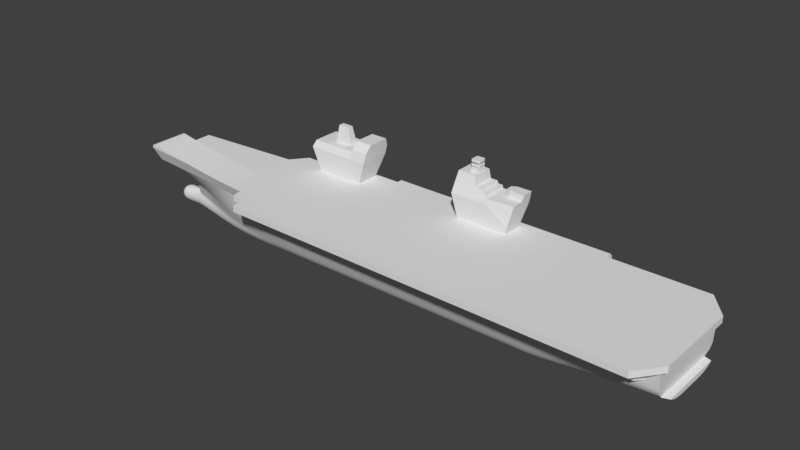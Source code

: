 # Source: Queen_Elizabeth_Aircraft_Carrier.blend  (saved by Blender 2.79.0; exported with 4.5.12 LTS)
import bpy
from mathutils import Matrix  # noqa: F401  (used for matrix-valued properties, if any)

bpy.ops.wm.read_factory_settings(use_empty=True)
scene = bpy.context.scene
scene.name = 'Scene'

# ---- collections
col_collection_1 = bpy.data.collections.new('Collection 1'); scene.collection.children.link(col_collection_1)
col_collection_2 = bpy.data.collections.new('Collection 2'); scene.collection.children.link(col_collection_2)

# ---- node groups
ng_auto_smooth = bpy.data.node_groups.new('Auto Smooth', 'GeometryNodeTree')
_s = ng_auto_smooth.interface.new_socket(name='Geometry', in_out='OUTPUT', socket_type='NodeSocketGeometry')
_s = ng_auto_smooth.interface.new_socket(name='Geometry', in_out='INPUT', socket_type='NodeSocketGeometry')
_s = ng_auto_smooth.interface.new_socket(name='Angle', in_out='INPUT', socket_type='NodeSocketFloat')
_s.subtype = 'ANGLE'
_s.min_value = 0.0
_s.max_value = 3.142
ng_auto_smooth.is_modifier = True
_N = ng_auto_smooth.nodes; _L = ng_auto_smooth.links
n0 = _N.new('NodeGroupOutput'); n0.name = 'Group Output'; n0.location = (480, -100)
n1 = _N.new('NodeGroupInput'); n1.name = 'Group Input'; n1.location = (-420, -300)
n2 = _N.new('NodeGroupInput'); n2.name = 'Group Input.001'; n2.location = (-60, -100)
n3 = _N.new('GeometryNodeSetShadeSmooth'); n3.name = 'Set Shade Smooth'; n3.location = (120, -100)
n3.domain = 'EDGE'
n4 = _N.new('GeometryNodeSetShadeSmooth'); n4.name = 'Set Shade Smooth.001'; n4.location = (300, -100)
n5 = _N.new('GeometryNodeInputMeshEdgeAngle'); n5.name = 'Edge Angle'; n5.location = (-420, -220)
n6 = _N.new('GeometryNodeInputEdgeSmooth'); n6.name = 'Is Edge Smooth'; n6.location = (-60, -160)
n7 = _N.new('GeometryNodeInputShadeSmooth'); n7.name = 'Is Face Smooth'; n7.location = (-240, -340)
n8 = _N.new('FunctionNodeBooleanMath'); n8.name = 'Boolean Math'; n8.location = (-60, -220)
n9 = _N.new('FunctionNodeCompare'); n9.name = 'Compare'; n9.location = (-240, -180)
n9.operation = 'LESS_EQUAL'
_L.new(n5.outputs[0], n9.inputs[0])
_L.new(n4.outputs[0], n0.inputs[0])
_L.new(n1.outputs[1], n9.inputs[1])
_L.new(n9.outputs[0], n8.inputs[0])
_L.new(n7.outputs[0], n8.inputs[1])
_L.new(n2.outputs[0], n3.inputs[0])
_L.new(n6.outputs[0], n3.inputs[1])
_L.new(n3.outputs[0], n4.inputs[0])
_L.new(n8.outputs[0], n3.inputs[2])
n0.is_active_output = True

# ---- world
world_world = bpy.data.worlds.new('World'); scene.world = world_world
world_world.color = (0.05088, 0.05088, 0.05088)
world_world.use_sun_shadow = False
world_world.sun_shadow_jitter_overblur = 0.0
world_world.cycles.sampling_method = 'MANUAL'

# ---- meshes
me_cube_006 = bpy.data.meshes.new('Cube.006')
me_cube_006.from_pydata([(-0.9192, -1.0, -1.0), (-4.887, -1.0, 1.0), (-0.9192, 1.0, -1.582), (-4.887, 1.0, 1.0), (32.76, -1.0, -1.0), (32.76, -2.419, 1.0), (32.76, 1.0, -1.582), (32.76, 1.0, 1.0), (33.03, -1.657, -0.3266), (33.03, -1.657, 1.0), (33.03, 1.0, -0.9084), (33.03, 1.0, 1.0), (41.72, -1.657, -0.3266), (41.72, -1.657, 1.0), (42.88, 1.0, -0.9084), (42.88, 1.0, 1.0), (-0.9192, -2.419, 1.0)], [], [(0, 1, 3, 2), (2, 3, 7, 6), (7, 5, 9, 11), (5, 16, 0, 4), (2, 6, 4, 0), (7, 3, 1, 16, 5), (11, 9, 13, 15), (6, 7, 11, 10), (5, 4, 8, 9), (4, 6, 10, 8), (14, 15, 13, 12), (10, 11, 15, 14), (9, 8, 12, 13), (8, 10, 14, 12), (1, 0, 16)])
me_cube_006.use_remesh_preserve_volume = False
me_cube_006.use_remesh_preserve_attributes = False
me_cube_006.use_mirror_vertex_groups = False
me_cube_006.update()
me_cube_004 = bpy.data.meshes.new('Cube.004')
me_cube_004.from_pydata([(-1.588, -1.0, -0.4495), (-1.473, -1.0, -0.5646), (-1.579, -1.0, -0.4918), (-1.553, -1.0, -0.5301), (-1.515, -1.0, -0.5557), (-1.473, -1.0, 1.045), (-1.588, -1.0, 0.9295), (-1.515, -1.0, 1.036), (-1.553, -1.0, 1.01), (-1.579, -1.0, 0.9718), (-1.473, 1.0, -0.5646), (-1.588, 1.0, -0.4495), (-1.515, 1.0, -0.5557), (-1.553, 1.0, -0.5301), (-1.579, 1.0, -0.4918), (-1.588, 1.0, 0.9295), (-1.473, 1.0, 1.045), (-1.579, 1.0, 0.9718), (-1.553, 1.0, 1.01), (-1.515, 1.0, 1.036), (2.994, -1.0, -0.5646), (3.109, -1.0, -0.4495), (3.036, -1.0, -0.5557), (3.074, -1.0, -0.5301), (3.1, -1.0, -0.4918), (3.109, -1.0, 0.9295), (2.994, -1.0, 1.045), (3.1, -1.0, 0.9718), (3.074, -1.0, 1.01), (3.036, -1.0, 1.036), (3.109, 1.0, -0.4495), (2.994, 1.0, -0.5646), (3.1, 1.0, -0.4918), (3.074, 1.0, -0.5301), (3.036, 1.0, -0.5557), (2.994, 1.0, 1.045), (3.109, 1.0, 0.9295), (3.036, 1.0, 1.036), (3.074, 1.0, 1.01), (3.1, 1.0, 0.9718), (-1.558, -1.0, -0.4466), (-1.47, -1.0, -0.5347), (-1.551, -1.0, -0.4803), (-1.532, -1.0, -0.5089), (-1.504, -1.0, -0.528), (-1.47, -1.0, 1.015), (-1.558, -1.0, 0.9266), (-1.504, -1.0, 1.008), (-1.532, -1.0, 0.9889), (-1.551, -1.0, 0.9603), (-1.47, 1.0, -0.5347), (-1.558, 1.0, -0.4466), (-1.504, 1.0, -0.528), (-1.532, 1.0, -0.5089), (-1.551, 1.0, -0.4803), (-1.558, 1.0, 0.9266), (-1.47, 1.0, 1.015), (-1.551, 1.0, 0.9603), (-1.532, 1.0, 0.9889), (-1.504, 1.0, 1.008), (2.991, -1.0, -0.5347), (3.079, -1.0, -0.4466), (3.024, -1.0, -0.528), (3.053, -1.0, -0.5089), (3.072, -1.0, -0.4803), (3.079, -1.0, 0.9266), (2.991, -1.0, 1.015), (3.072, -1.0, 0.9603), (3.053, -1.0, 0.9889), (3.024, -1.0, 1.008), (3.079, 1.0, -0.4466), (2.991, 1.0, -0.5347), (3.072, 1.0, -0.4803), (3.053, 1.0, -0.5089), (3.024, 1.0, -0.528), (2.991, 1.0, 1.015), (3.079, 1.0, 0.9266), (3.024, 1.0, 1.008), (3.053, 1.0, 0.9889), (3.072, 1.0, 0.9603), (-16.95, -1.0, -0.4495), (-16.83, -1.0, -0.5646), (-16.94, -1.0, -0.4918), (-16.91, -1.0, -0.5301), (-16.88, -1.0, -0.5557), (-16.83, -1.0, 1.045), (-16.95, -1.0, 0.9295), (-16.88, -1.0, 1.036), (-16.91, -1.0, 1.01), (-16.94, -1.0, 0.9718), (-16.83, 1.0, -0.5646), (-16.95, 1.0, -0.4495), (-16.88, 1.0, -0.5557), (-16.91, 1.0, -0.5301), (-16.94, 1.0, -0.4918), (-16.95, 1.0, 0.9295), (-16.83, 1.0, 1.045), (-16.94, 1.0, 0.9718), (-16.91, 1.0, 1.01), (-16.88, 1.0, 1.036), (-12.37, -1.0, -0.5646), (-12.25, -1.0, -0.4495), (-12.33, -1.0, -0.5557), (-12.29, -1.0, -0.5301), (-12.26, -1.0, -0.4918), (-12.25, -1.0, 0.9295), (-12.37, -1.0, 1.045), (-12.26, -1.0, 0.9718), (-12.29, -1.0, 1.01), (-12.33, -1.0, 1.036), (-12.25, 1.0, -0.4495), (-12.37, 1.0, -0.5646), (-12.26, 1.0, -0.4918), (-12.29, 1.0, -0.5301), (-12.33, 1.0, -0.5557), (-12.37, 1.0, 1.045), (-12.25, 1.0, 0.9295), (-12.33, 1.0, 1.036), (-12.29, 1.0, 1.01), (-12.26, 1.0, 0.9718), (-16.92, -1.0, -0.4466), (-16.83, -1.0, -0.5347), (-16.91, -1.0, -0.4803), (-16.89, -1.0, -0.5089), (-16.86, -1.0, -0.528), (-16.83, -1.0, 1.015), (-16.92, -1.0, 0.9266), (-16.86, -1.0, 1.008), (-16.89, -1.0, 0.9889), (-16.91, -1.0, 0.9603), (-16.83, 1.0, -0.5347), (-16.92, 1.0, -0.4466), (-16.86, 1.0, -0.528), (-16.89, 1.0, -0.5089), (-16.91, 1.0, -0.4803), (-16.92, 1.0, 0.9266), (-16.83, 1.0, 1.015), (-16.91, 1.0, 0.9603), (-16.89, 1.0, 0.9889), (-16.86, 1.0, 1.008), (-12.37, -1.0, -0.5347), (-12.28, -1.0, -0.4466), (-12.34, -1.0, -0.528), (-12.31, -1.0, -0.5089), (-12.29, -1.0, -0.4803), (-12.28, -1.0, 0.9266), (-12.37, -1.0, 1.015), (-12.29, -1.0, 0.9603), (-12.31, -1.0, 0.9889), (-12.34, -1.0, 1.008), (-12.28, 1.0, -0.4466), (-12.37, 1.0, -0.5347), (-12.29, 1.0, -0.4803), (-12.31, 1.0, -0.5089), (-12.34, 1.0, -0.528), (-12.37, 1.0, 1.015), (-12.28, 1.0, 0.9266), (-12.34, 1.0, 1.008), (-12.31, 1.0, 0.9889), (-12.29, 1.0, 0.9603)], [], [(30, 36, 25, 21), (35, 16, 5, 26), (0, 6, 15, 11), (10, 1, 4, 12), (12, 4, 3, 13), (13, 3, 2, 14), (14, 2, 0, 11), (5, 16, 19, 7), (7, 19, 18, 8), (8, 18, 17, 9), (9, 17, 15, 6), (20, 31, 34, 22), (22, 34, 33, 23), (23, 33, 32, 24), (24, 32, 30, 21), (35, 26, 29, 37), (37, 29, 28, 38), (38, 28, 27, 39), (39, 27, 25, 36), (10, 31, 20, 1), (70, 61, 65, 76), (75, 66, 45, 56), (40, 51, 55, 46), (50, 52, 44, 41), (52, 53, 43, 44), (53, 54, 42, 43), (54, 51, 40, 42), (45, 47, 59, 56), (47, 48, 58, 59), (48, 49, 57, 58), (49, 46, 55, 57), (60, 62, 74, 71), (62, 63, 73, 74), (63, 64, 72, 73), (64, 61, 70, 72), (75, 77, 69, 66), (77, 78, 68, 69), (78, 79, 67, 68), (79, 76, 65, 67), (50, 41, 60, 71), (10, 12, 52, 50), (4, 1, 41, 44), (12, 13, 53, 52), (3, 4, 44, 43), (13, 14, 54, 53), (2, 3, 43, 42), (14, 11, 51, 54), (0, 2, 42, 40), (5, 7, 47, 45), (19, 16, 56, 59), (7, 8, 48, 47), (18, 19, 59, 58), (8, 9, 49, 48), (17, 18, 58, 57), (9, 6, 46, 49), (15, 17, 57, 55), (20, 22, 62, 60), (34, 31, 71, 74), (22, 23, 63, 62), (33, 34, 74, 73), (23, 24, 64, 63), (32, 33, 73, 72), (24, 21, 61, 64), (30, 32, 72, 70), (35, 37, 77, 75), (29, 26, 66, 69), (37, 38, 78, 77), (28, 29, 69, 68), (38, 39, 79, 78), (27, 28, 68, 67), (39, 36, 76, 79), (25, 27, 67, 65), (31, 10, 50, 71), (1, 20, 60, 41), (6, 0, 40, 46), (11, 15, 55, 51), (21, 25, 65, 61), (26, 5, 45, 66), (16, 35, 75, 56), (36, 30, 70, 76), (110, 116, 105, 101), (115, 96, 85, 106), (80, 86, 95, 91), (90, 81, 84, 92), (92, 84, 83, 93), (93, 83, 82, 94), (94, 82, 80, 91), (85, 96, 99, 87), (87, 99, 98, 88), (88, 98, 97, 89), (89, 97, 95, 86), (100, 111, 114, 102), (102, 114, 113, 103), (103, 113, 112, 104), (104, 112, 110, 101), (115, 106, 109, 117), (117, 109, 108, 118), (118, 108, 107, 119), (119, 107, 105, 116), (90, 111, 100, 81), (150, 141, 145, 156), (155, 146, 125, 136), (120, 131, 135, 126), (130, 132, 124, 121), (132, 133, 123, 124), (133, 134, 122, 123), (134, 131, 120, 122), (125, 127, 139, 136), (127, 128, 138, 139), (128, 129, 137, 138), (129, 126, 135, 137), (140, 142, 154, 151), (142, 143, 153, 154), (143, 144, 152, 153), (144, 141, 150, 152), (155, 157, 149, 146), (157, 158, 148, 149), (158, 159, 147, 148), (159, 156, 145, 147), (130, 121, 140, 151), (90, 92, 132, 130), (84, 81, 121, 124), (92, 93, 133, 132), (83, 84, 124, 123), (93, 94, 134, 133), (82, 83, 123, 122), (94, 91, 131, 134), (80, 82, 122, 120), (85, 87, 127, 125), (99, 96, 136, 139), (87, 88, 128, 127), (98, 99, 139, 138), (88, 89, 129, 128), (97, 98, 138, 137), (89, 86, 126, 129), (95, 97, 137, 135), (100, 102, 142, 140), (114, 111, 151, 154), (102, 103, 143, 142), (113, 114, 154, 153), (103, 104, 144, 143), (112, 113, 153, 152), (104, 101, 141, 144), (110, 112, 152, 150), (115, 117, 157, 155), (109, 106, 146, 149), (117, 118, 158, 157), (108, 109, 149, 148), (118, 119, 159, 158), (107, 108, 148, 147), (119, 116, 156, 159), (105, 107, 147, 145), (111, 90, 130, 151), (81, 100, 140, 121), (86, 80, 120, 126), (91, 95, 135, 131), (101, 105, 145, 141), (106, 85, 125, 146), (96, 115, 155, 136), (116, 110, 150, 156)])
me_cube_004.use_remesh_preserve_volume = False
me_cube_004.use_remesh_preserve_attributes = False
me_cube_004.use_mirror_vertex_groups = False
me_cube_004.update()
me_plane_008 = bpy.data.meshes.new('Plane.008')
me_plane_008.from_pydata([(-0.9681, -1.007, 0.0), (1.048, -1.007, 0.0), (-0.9681, 1.007, 0.0), (1.048, 1.007, 0.0), (-0.9681, 1.078, 0.3351), (-0.9681, -1.078, 0.3351), (1.048, -1.078, 0.3351), (1.048, 1.078, 0.3351)], [], [(0, 2, 3, 1), (3, 2, 4, 7), (0, 1, 6, 5), (1, 3, 7, 6), (2, 0, 5, 4)])
me_plane_008.use_remesh_preserve_volume = False
me_plane_008.use_remesh_preserve_attributes = False
me_plane_008.use_mirror_vertex_groups = False
me_plane_008.update()
me_plane_005 = bpy.data.meshes.new('Plane.005')
me_plane_005.from_pydata([(-1.0, -0.8602, 0.0), (1.0, -0.8602, 0.0), (-1.0, -0.05827, 0.0), (1.0, -0.05827, 0.0), (-1.159, -1.0, 0.9302), (0.2175, -0.9022, 0.2791), (-1.159, 0.09098, 0.9302), (1.077, -0.8996, 0.2791), (0.2, -0.8602, 0.0), (0.2, -0.05827, 0.0), (0.2585, -1.0, 0.9302), (0.2585, 0.09098, 0.9302), (-0.9915, -0.8382, 1.766), (-0.9915, -0.07079, 1.766), (-0.2865, -0.8382, 1.766), (-0.2865, -0.07079, 1.766), (-0.2539, -0.911, 1.39), (-1.067, -0.911, 1.39), (-1.067, 0.00201, 1.39), (-0.2539, 0.00201, 1.39), (-0.6403, -0.6289, 1.766), (-0.6403, -0.2802, 1.766), (-0.32, -0.6289, 1.766), (-0.32, -0.2802, 1.766), (-0.6329, -0.6208, 1.93), (-0.6329, -0.2882, 1.93), (-0.3274, -0.6208, 1.93), (-0.3274, -0.2882, 1.93), (1.323, -0.8996, 1.151), (0.4713, -0.9799, 1.151), (0.01091, -0.911, 1.39), (0.04942, -0.9389, 1.274), (0.2179, -0.9359, 1.274), (0.2276, -0.9612, 1.151), (0.01091, 0.00201, 1.39), (0.04942, 0.02121, 1.274), (0.2179, 0.02805, 1.274), (0.2276, 0.04626, 1.151), (1.259, 0.09098, 0.9302), (1.323, -0.4482, 1.151), (0.7642, -0.4482, 1.151), (0.5904, -0.3579, 1.151), (0.5904, -0.06705, 1.151), (1.323, 0.04626, 1.151), (0.7642, 0.04626, 1.151), (1.401, -0.4482, 1.41), (0.8422, -0.4482, 1.41), (0.6684, -0.3579, 1.41), (0.6684, -0.1306, 1.41), (1.401, -0.01732, 1.41), (0.8422, -0.01732, 1.41), (-0.6108, -0.5968, 1.93), (-0.6108, -0.3122, 1.93), (-0.3494, -0.5968, 1.93), (-0.3494, -0.3122, 1.93), (-0.6108, -0.5968, 1.968), (-0.6108, -0.3122, 1.968), (-0.3494, -0.5968, 1.968), (-0.3494, -0.3122, 1.968), (-0.5082, -0.485, 2.038), (-0.5082, -0.424, 2.038), (-0.4521, -0.485, 2.038), (-0.4521, -0.424, 2.038), (-0.5082, -0.485, 2.115), (-0.5082, -0.424, 2.115), (-0.4521, -0.485, 2.115), (-0.4521, -0.424, 2.115), (-0.6106, -0.6346, 2.115), (-0.6456, -0.5996, 2.115), (-0.6219, -0.6089, 2.115), (-0.6456, -0.3094, 2.115), (-0.6106, -0.2744, 2.115), (-0.6219, -0.3002, 2.115), (-0.3147, -0.5996, 2.115), (-0.3497, -0.6346, 2.115), (-0.3383, -0.6089, 2.115), (-0.3497, -0.2744, 2.115), (-0.3147, -0.3094, 2.115), (-0.3383, -0.3002, 2.115), (-0.6456, -0.5996, 2.197), (-0.6106, -0.6346, 2.197), (-0.6106, -0.2744, 2.197), (-0.6456, -0.3094, 2.197), (-0.3497, -0.6346, 2.197), (-0.3147, -0.5996, 2.197), (-0.3147, -0.3094, 2.197), (-0.3497, -0.2744, 2.197), (-0.613, -0.6375, 1.968), (-0.6482, -0.6022, 1.968), (-0.6244, -0.6115, 1.968), (-0.6482, -0.3068, 1.968), (-0.613, -0.2715, 1.968), (-0.6244, -0.2975, 1.968), (-0.312, -0.6022, 1.968), (-0.3473, -0.6375, 1.968), (-0.3359, -0.6115, 1.968), (-0.3473, -0.2715, 1.968), (-0.312, -0.3068, 1.968), (-0.3359, -0.2975, 1.968), (-0.6482, -0.6022, 2.038), (-0.613, -0.6375, 2.038), (-0.6244, -0.6115, 2.038), (-0.613, -0.2715, 2.038), (-0.6482, -0.3068, 2.038), (-0.6244, -0.2975, 2.038), (-0.3473, -0.6375, 2.038), (-0.312, -0.6022, 2.038), (-0.3359, -0.6115, 2.038), (-0.312, -0.3068, 2.038), (-0.3473, -0.2715, 2.038), (-0.3359, -0.2975, 2.038)], [], [(8, 9, 3, 1), (8, 5, 10, 4, 0), (7, 5, 8, 1), (2, 0, 4, 6), (2, 6, 11, 9), (0, 2, 9, 8), (17, 16, 14, 12), (18, 17, 12, 13), (19, 18, 13, 15), (6, 4, 17, 18), (10, 29, 33, 32, 31, 30, 16, 17, 4), (16, 19, 15, 14), (14, 15, 23, 22), (12, 14, 22, 20), (15, 13, 21, 23), (13, 12, 20, 21), (21, 20, 24, 25), (20, 22, 26, 24), (23, 21, 25, 27), (22, 23, 27, 26), (29, 10, 5, 7, 28), (32, 33, 37, 36), (31, 32, 36, 35), (30, 31, 35, 34), (30, 34, 19, 16), (11, 6, 18, 19, 34, 35, 36, 37), (38, 3, 9, 11), (37, 44, 43, 38, 11), (43, 44, 50, 49), (46, 45, 49, 50, 48, 47), (42, 41, 47, 48), (40, 39, 45, 46), (39, 43, 49, 45), (41, 40, 46, 47), (44, 42, 48, 50), (29, 28, 39, 40, 41, 42, 44, 37, 33), (3, 38, 43, 39, 28, 7, 1), (24, 26, 53, 51), (27, 25, 52, 54), (26, 27, 54, 53), (25, 24, 51, 52), (51, 53, 57, 55), (54, 52, 56, 58), (53, 54, 58, 57), (52, 51, 55, 56), (104, 103, 99, 101, 59, 60), (87, 94, 105, 100), (96, 91, 102, 109), (93, 97, 108, 106), (56, 55, 89, 88, 90, 92), (55, 57, 95, 94, 87, 89), (58, 56, 92, 91, 96, 98), (57, 58, 98, 97, 93, 95), (110, 109, 102, 104, 60, 62), (107, 106, 108, 110, 62, 61), (101, 100, 105, 107, 61, 59), (61, 62, 66, 65), (60, 59, 63, 64), (59, 61, 65, 63), (62, 60, 64, 66), (76, 71, 81, 86), (73, 77, 85, 84), (85, 86, 81, 82, 79, 80, 83, 84), (67, 74, 83, 80), (63, 65, 75, 74, 67, 69), (66, 64, 72, 71, 76, 78), (65, 66, 78, 77, 73, 75), (64, 63, 69, 68, 70, 72), (67, 68, 69), (70, 71, 72), (73, 74, 75), (76, 77, 78), (73, 84, 83, 74), (79, 68, 67, 80), (70, 82, 81, 71), (85, 77, 76, 86), (70, 68, 79, 82), (87, 88, 89), (90, 91, 92), (93, 94, 95), (96, 97, 98), (99, 100, 101), (102, 103, 104), (105, 106, 107), (108, 109, 110), (87, 100, 99, 88), (102, 91, 90, 103), (93, 106, 105, 94), (108, 97, 96, 109), (90, 88, 99, 103)])
me_plane_005.use_remesh_preserve_volume = False
me_plane_005.use_remesh_preserve_attributes = False
me_plane_005.use_mirror_vertex_groups = False
me_plane_005.update()
me_plane_004 = bpy.data.meshes.new('Plane.004')
me_plane_004.from_pydata([(-1.0, -1.0, 8.463e-12), (1.0, -1.0, 8.463e-12), (-1.252, -0.01709, 0.1465), (1.369, -0.01709, 0.1465), (-1.0, -1.0, -0.9441), (1.0, -1.0, -0.9441), (-1.252, -0.01709, -1.091), (1.369, -0.01709, -1.091), (-1.102, 0.2771, 0.07581), (1.219, 0.2771, 0.07581), (-1.102, 0.2771, -1.02), (1.219, 0.2771, -1.02), (-0.401, 0.2771, -0.3006), (0.3253, 0.2771, -0.3006), (-0.401, 0.2771, -0.6435), (0.3253, 0.2771, -0.6435), (-0.2869, 0.9706, -0.3624), (0.1776, 0.9706, -0.3624), (-0.2869, 0.9706, -0.5817), (0.1776, 0.9706, -0.5817), (0.686, -0.01709, 0.1465), (0.8961, 0.7306, -0.04011), (0.686, -0.01709, -1.091), (0.8961, 0.7306, -0.9037), (1.369, -0.01709, 0.1465), (1.581, 0.7306, -0.04011), (1.369, -0.01709, -1.091), (1.581, 0.7306, -0.9037), (0.8016, 0.3956, 0.1301), (0.8016, 0.3956, -1.074), (1.486, 0.3941, -1.074), (1.486, 0.3941, 0.1301)], [], [(0, 1, 3, 2), (4, 6, 7, 5), (3, 9, 8, 2), (0, 4, 5, 1), (1, 5, 7, 3), (2, 6, 4, 0), (8, 12, 14, 10), (2, 8, 10, 6), (7, 11, 9, 3), (6, 10, 11, 7), (15, 19, 17, 13), (9, 13, 12, 8), (11, 15, 13, 9), (10, 14, 15, 11), (17, 19, 18, 16), (14, 18, 19, 15), (12, 16, 18, 14), (13, 17, 16, 12), (28, 21, 23, 29), (29, 23, 27, 30), (30, 27, 25, 31), (31, 25, 21, 28), (22, 26, 24, 20), (27, 23, 21, 25), (24, 31, 28, 20), (26, 30, 31, 24), (22, 29, 30, 26), (20, 28, 29, 22)])
me_plane_004.use_remesh_preserve_volume = False
me_plane_004.use_remesh_preserve_attributes = False
me_plane_004.use_mirror_vertex_groups = False
me_plane_004.update()
me_plane = bpy.data.meshes.new('Plane')
me_plane.from_pydata([(0.3326, -0.01113, -0.565), (9.087, -0.5616, -0.4192), (9.115, -0.7204, 0.0425), (0.1048, -0.05043, -0.8212), (0.07289, -0.04946, -0.8189), (0.04218, -0.04659, -0.812), (0.01388, -0.04193, -0.8007), (-0.01093, -0.03566, -0.7856), (-0.03129, -0.02802, -0.7671), (-0.04641, -0.0193, -0.7461), (-0.05573, -0.009839, -0.7232), (0.1048, -0.09319, -0.7927), (0.07289, -0.0914, -0.7909), (0.04218, -0.0861, -0.7856), (0.01388, -0.07748, -0.777), (-0.01093, -0.06589, -0.7654), (-0.03129, -0.05177, -0.7513), (-0.04641, -0.03566, -0.7351), (-0.05573, -0.01818, -0.7177), (0.1048, -0.1218, -0.7499), (0.07289, -0.1194, -0.7489), (0.04218, -0.1125, -0.7461), (0.01388, -0.1012, -0.7414), (-0.01093, -0.0861, -0.7351), (-0.03129, -0.06764, -0.7275), (-0.04641, -0.04659, -0.7188), (-0.05573, -0.02375, -0.7093), (0.1048, -0.1318, -0.6995), (0.07289, -0.1293, -0.6995), (0.04218, -0.1218, -0.6995), (0.01388, -0.1096, -0.6995), (-0.01093, -0.09319, -0.6995), (-0.03129, -0.07322, -0.6995), (-0.04641, -0.05043, -0.6995), (-0.05573, -0.02571, -0.6995), (0.1048, -0.1218, -0.649), (0.07289, -0.1194, -0.65), (0.04218, -0.1125, -0.6529), (0.01388, -0.1012, -0.6575), (-0.01093, -0.0861, -0.6638), (-0.03129, -0.06764, -0.6715), (-0.04641, -0.04659, -0.6802), (-0.05573, -0.02375, -0.6896), (0.1048, -0.09319, -0.6063), (0.07289, -0.0914, -0.6081), (0.04218, -0.0861, -0.6134), (0.01388, -0.07748, -0.622), (-0.01093, -0.06589, -0.6336), (-0.03129, -0.05177, -0.6477), (-0.04641, -0.03566, -0.6638), (-0.05573, -0.01818, -0.6813), (0.1048, -0.05043, -0.5777), (0.07289, -0.04946, -0.5801), (0.04218, -0.04659, -0.587), (0.01388, -0.04193, -0.5982), (-0.01093, -0.03566, -0.6134), (-0.03129, -0.02802, -0.6318), (-0.04641, -0.0193, -0.6529), (-0.05573, -0.009839, -0.6757), (0.4201, -0.05043, -0.8212), (0.4201, -0.09319, -0.7927), (0.4201, -0.1218, -0.7499), (0.4201, -0.1318, -0.6995), (0.4201, -0.1218, -0.649), (0.4201, -0.1107, -0.6063), (9.087, -0.2186, -0.5144), (9.087, -0.3297, -0.5039), (9.087, -0.3959, -0.4882), (9.087, -0.4559, -0.4697), (9.087, -0.5008, -0.4513), (9.087, -0.5353, -0.4356), (9.194, -0.2472, -0.4968), (9.194, -0.338, -0.4882), (9.194, -0.3921, -0.4754), (9.194, -0.441, -0.4603), (9.194, -0.4778, -0.4452), (9.194, -0.5059, -0.4324), (9.194, -0.5274, -0.4191), (9.115, -0.6908, -0.2398), (9.102, -0.6254, -0.3637), (9.114, -0.6856, -0.265), (9.112, -0.6753, -0.2927), (9.109, -0.6608, -0.3201), (9.106, -0.6436, -0.3446), (-4.048e-07, -0.3317, 0.02965), (0.6636, -0.5298, 0.0425), (0.006221, -0.3766, 0.03362), (0.04004, -0.4373, 0.0388), (0.09464, -0.4748, 0.04175), (0.4395, -0.5102, 0.04239), (0.9, -0.2364, -0.565), (0.3326, -0.02449, -0.565), (0.7439, -0.1911, -0.565), (0.4976, -0.1179, -0.565), (0.4298, -0.08718, -0.565), (0.365, -0.04891, -0.565), (0.3253, -0.02831, -0.4902), (0.8922, -0.2476, -0.5024), (0.357, -0.05362, -0.4897), (0.4204, -0.09357, -0.488), (0.4874, -0.1258, -0.4876), (0.735, -0.2011, -0.4964), (0.7556, -0.4252, -0.106), (0.1172, -0.2197, -0.09452), (0.5594, -0.3895, -0.1083), (0.2514, -0.3338, -0.1079), (0.1798, -0.3089, -0.09619), (0.1309, -0.2594, -0.09236), (0.8823, -0.2629, -0.427), (0.3171, -0.03298, -0.4162), (0.7239, -0.2143, -0.4175), (0.4747, -0.1356, -0.4027), (0.4086, -0.1019, -0.402), (0.3474, -0.05959, -0.411), (0.8708, -0.2795, -0.3606), (0.3039, -0.0423, -0.3336), (0.7107, -0.2293, -0.3506), (0.4593, -0.1481, -0.3357), (0.3943, -0.1132, -0.3353), (0.3335, -0.06985, -0.3344), (0.8495, -0.3065, -0.2999), (0.2513, -0.09169, -0.2513), (0.6831, -0.2585, -0.2929), (0.4194, -0.1832, -0.2795), (0.345, -0.1576, -0.2673), (0.2816, -0.1178, -0.2582), (0.7985, -0.3684, -0.1986), (0.1816, -0.1581, -0.1657), (0.6167, -0.3274, -0.1944), (0.3314, -0.2619, -0.1861), (0.2603, -0.2351, -0.1759), (0.2039, -0.1907, -0.1688), (2.236, -0.5238, -0.565), (1.189, -0.3196, -0.565), (2.076, -0.5076, -0.565), (1.889, -0.4808, -0.565), (1.657, -0.4382, -0.565), (1.478, -0.3987, -0.565), (1.084, -0.5643, 0.0425), (2.219, -0.6697, 0.0425), (1.465, -0.5975, 0.0425), (1.645, -0.6147, 0.0425), (1.86, -0.6353, 0.0425), (2.039, -0.6525, 0.0425), (2.237, -0.2415, -0.8212), (1.161, -0.1541, -0.8212), (2.076, -0.2385, -0.8212), (1.888, -0.2298, -0.8212), (1.653, -0.2127, -0.8212), (1.472, -0.1952, -0.8212), (2.237, -0.3457, -0.7927), (1.161, -0.2303, -0.7927), (2.076, -0.3418, -0.7927), (1.888, -0.3302, -0.7927), (1.653, -0.3077, -0.7927), (1.472, -0.2845, -0.7927), (2.237, -0.4098, -0.7499), (1.162, -0.2792, -0.7499), (2.076, -0.4058, -0.7499), (1.888, -0.3931, -0.7499), (1.654, -0.3677, -0.7499), (1.473, -0.3413, -0.7499), (2.237, -0.4559, -0.6995), (1.163, -0.3042, -0.6995), (2.076, -0.4487, -0.6995), (1.888, -0.4323, -0.6995), (1.654, -0.4023, -0.6995), (1.474, -0.3725, -0.6995), (2.237, -0.4888, -0.649), (1.165, -0.3136, -0.649), (2.076, -0.4786, -0.649), (1.888, -0.4584, -0.649), (1.655, -0.4235, -0.649), (1.475, -0.3897, -0.649), (2.236, -0.5096, -0.6063), (1.166, -0.3149, -0.6063), (2.076, -0.4961, -0.6063), (1.889, -0.4722, -0.6063), (1.656, -0.433, -0.6063), (1.476, -0.3961, -0.6063), (1.184, -0.3328, -0.5143), (2.23, -0.5438, -0.5203), (1.473, -0.4142, -0.5209), (1.651, -0.4551, -0.5207), (1.883, -0.4993, -0.5205), (2.07, -0.527, -0.5204), (2.213, -0.6558, -0.09223), (1.119, -0.4929, -0.09856), (2.042, -0.6378, -0.09233), (1.86, -0.6148, -0.09263), (1.638, -0.5827, -0.09322), (1.46, -0.5541, -0.09381), (2.221, -0.5737, -0.4537), (1.176, -0.3521, -0.445), (2.061, -0.556, -0.4538), (1.875, -0.5268, -0.4541), (1.644, -0.4804, -0.4545), (1.466, -0.4374, -0.4549), (2.213, -0.6021, -0.389), (1.168, -0.3714, -0.3802), (2.053, -0.5835, -0.3893), (1.867, -0.5529, -0.3896), (1.637, -0.5045, -0.3902), (1.459, -0.4597, -0.3908), (2.207, -0.6286, -0.3131), (1.156, -0.3966, -0.3107), (2.047, -0.6094, -0.3133), (1.861, -0.5782, -0.3138), (1.631, -0.5292, -0.3149), (1.453, -0.484, -0.3159), (2.209, -0.6432, -0.2056), (1.136, -0.4445, -0.2053), (2.045, -0.6244, -0.2058), (1.86, -0.5969, -0.2063), (1.634, -0.5555, -0.2072), (1.456, -0.5179, -0.2082), (2.407, -0.6904, 0.0425), (3.011, -0.7234, 0.0425), (2.545, -0.703, 0.0425), (2.708, -0.7137, 0.0425), (2.872, -0.7209, 0.0425), (3.06, -0.2415, -0.8212), (2.455, -0.2415, -0.8212), (2.909, -0.2415, -0.8212), (2.757, -0.2415, -0.8212), (2.606, -0.2415, -0.8212), (3.06, -0.3457, -0.7927), (2.455, -0.3457, -0.7927), (2.909, -0.3457, -0.7927), (2.757, -0.3457, -0.7927), (2.606, -0.3457, -0.7927), (3.06, -0.4078, -0.7499), (2.455, -0.409, -0.7499), (2.909, -0.4081, -0.7499), (2.757, -0.4084, -0.7499), (2.606, -0.4087, -0.7499), (3.06, -0.464, -0.6995), (2.455, -0.4593, -0.6995), (2.909, -0.4628, -0.6995), (2.757, -0.4616, -0.6995), (2.606, -0.4605, -0.6995), (3.06, -0.5062, -0.649), (2.455, -0.4961, -0.649), (2.909, -0.5037, -0.649), (2.758, -0.5011, -0.649), (2.606, -0.4986, -0.649), (3.06, -0.5385, -0.6063), (2.455, -0.5217, -0.6063), (2.921, -0.5372, -0.6063), (2.758, -0.5336, -0.6063), (2.594, -0.5281, -0.6063), (3.06, -0.5616, -0.565), (2.455, -0.5397, -0.565), (2.921, -0.5599, -0.565), (2.758, -0.5552, -0.565), (2.594, -0.548, -0.565), (2.449, -0.5604, -0.5203), (3.055, -0.5832, -0.5201), (2.588, -0.5692, -0.5202), (2.752, -0.5766, -0.5202), (2.916, -0.5815, -0.5201), (3.018, -0.7066, -0.09222), (2.413, -0.676, -0.09223), (2.879, -0.7043, -0.09222), (2.715, -0.6977, -0.09222), (2.552, -0.6877, -0.09222), (2.441, -0.5913, -0.4534), (3.046, -0.6154, -0.4532), (2.58, -0.6005, -0.4533), (2.743, -0.6084, -0.4533), (2.907, -0.6136, -0.4532), (2.433, -0.6205, -0.3888), (3.038, -0.6459, -0.3884), (2.572, -0.6303, -0.3886), (2.735, -0.6385, -0.3885), (2.899, -0.644, -0.3884), (2.425, -0.6479, -0.313), (3.03, -0.6746, -0.3128), (2.564, -0.6581, -0.3129), (2.727, -0.6667, -0.3129), (2.891, -0.6725, -0.3128), (2.419, -0.6629, -0.2056), (3.024, -0.6915, -0.2056), (2.558, -0.6739, -0.2056), (2.721, -0.6831, -0.2056), (2.885, -0.6893, -0.2056), (7.538, -0.7231, 0.0425), (8.697, -0.7212, 0.0425), (7.723, -0.7228, 0.0425), (7.904, -0.7226, 0.0425), (8.062, -0.7223, 0.0425), (8.396, -0.7217, 0.0425), (8.563, -0.2248, -0.5982), (7.115, -0.2927, -0.7926), (8.192, -0.2292, -0.657), (7.787, -0.234, -0.7206), (7.602, -0.2361, -0.7482), (7.267, -0.2919, -0.7802), (8.563, -0.3341, -0.5827), (7.191, -0.3446, -0.7727), (8.192, -0.3372, -0.6381), (7.787, -0.3405, -0.6979), (7.602, -0.3419, -0.7239), (7.395, -0.3434, -0.7509), (8.563, -0.3992, -0.5596), (7.191, -0.407, -0.7318), (8.193, -0.4015, -0.6098), (7.787, -0.4039, -0.664), (7.603, -0.405, -0.6875), (7.395, -0.4061, -0.712), (8.563, -0.4581, -0.5324), (7.191, -0.4635, -0.6836), (8.193, -0.4597, -0.5764), (7.788, -0.4613, -0.624), (7.603, -0.4621, -0.6447), (7.396, -0.4628, -0.6662), (8.563, -0.5023, -0.5052), (7.191, -0.5058, -0.6353), (8.193, -0.5033, -0.5431), (7.788, -0.5044, -0.584), (7.603, -0.5049, -0.6018), (7.396, -0.5054, -0.6203), (8.563, -0.5361, -0.4821), (7.191, -0.5382, -0.5944), (8.193, -0.5367, -0.5148), (7.788, -0.5374, -0.5502), (7.603, -0.5377, -0.5655), (7.396, -0.538, -0.5815), (8.563, -0.5616, -0.459), (7.191, -0.5616, -0.5548), (8.193, -0.5616, -0.4869), (7.788, -0.5616, -0.5171), (7.603, -0.5616, -0.5302), (7.396, -0.5616, -0.5438), (7.225, -0.5905, -0.4961), (8.584, -0.6134, -0.4041), (7.427, -0.5916, -0.4869), (7.632, -0.5941, -0.4745), (7.816, -0.5971, -0.4621), (8.218, -0.6053, -0.4322), (8.665, -0.6949, -0.2005), (7.443, -0.7033, -0.1227), (8.343, -0.6977, -0.1738), (7.986, -0.7006, -0.1465), (7.82, -0.7017, -0.1362), (7.631, -0.7027, -0.1273), (7.265, -0.6238, -0.4281), (8.599, -0.6365, -0.3705), (7.462, -0.624, -0.4228), (7.665, -0.6253, -0.4152), (7.845, -0.6269, -0.4074), (8.24, -0.6317, -0.3885), (7.297, -0.6486, -0.373), (8.613, -0.6563, -0.3368), (7.492, -0.6486, -0.3698), (7.692, -0.6493, -0.3652), (7.871, -0.6503, -0.3604), (8.259, -0.6533, -0.3483), (7.332, -0.6729, -0.3144), (8.626, -0.6742, -0.2998), (7.525, -0.6727, -0.3133), (7.722, -0.6727, -0.3116), (7.898, -0.6729, -0.3096), (8.279, -0.6735, -0.3046), (7.392, -0.6917, -0.2097), (8.647, -0.6876, -0.2464), (7.583, -0.6914, -0.2117), (7.776, -0.6909, -0.2159), (7.946, -0.6903, -0.2208), (8.314, -0.6889, -0.2337), (-2.384e-07, 0.0, -8.941e-08), (9.087, 0.5616, -0.4192), (9.115, 0.7204, 0.0425), (0.1048, 0.05043, -0.8212), (0.07289, 0.04946, -0.8189), (0.04218, 0.04659, -0.812), (0.01388, 0.04193, -0.8007), (-0.01093, 0.03566, -0.7856), (-0.03129, 0.02802, -0.7671), (-0.04641, 0.0193, -0.7461), (-0.05573, 0.009839, -0.7232), (0.1048, 0.09319, -0.7927), (0.07289, 0.0914, -0.7909), (0.04218, 0.0861, -0.7856), (0.01388, 0.07748, -0.777), (-0.01093, 0.06589, -0.7654), (-0.03129, 0.05177, -0.7513), (-0.04641, 0.03566, -0.7351), (-0.05573, 0.01818, -0.7177), (0.1048, 0.1218, -0.7499), (0.07289, 0.1194, -0.7489), (0.04218, 0.1125, -0.7461), (0.01388, 0.1012, -0.7414), (-0.01093, 0.0861, -0.7351), (-0.03129, 0.06764, -0.7275), (-0.04641, 0.04659, -0.7188), (-0.05573, 0.02375, -0.7093), (0.1048, 0.1318, -0.6995), (0.07289, 0.1293, -0.6995), (0.04218, 0.1218, -0.6995), (0.01388, 0.1096, -0.6995), (-0.01093, 0.09319, -0.6995), (-0.03129, 0.07322, -0.6995), (-0.04641, 0.05043, -0.6995), (-0.05573, 0.02571, -0.6995), (0.1048, 0.1218, -0.649), (0.07289, 0.1194, -0.65), (0.04218, 0.1125, -0.6529), (0.01388, 0.1012, -0.6575), (-0.01093, 0.0861, -0.6638), (-0.03129, 0.06764, -0.6715), (-0.04641, 0.04659, -0.6802), (-0.05573, 0.02375, -0.6896), (0.1048, 0.09319, -0.6063), (0.07289, 0.0914, -0.6081), (0.04218, 0.0861, -0.6134), (0.01388, 0.07748, -0.622), (-0.01093, 0.06589, -0.6336), (-0.03129, 0.05177, -0.6477), (-0.04641, 0.03566, -0.6638), (-0.05573, 0.01818, -0.6813), (0.1048, 0.05043, -0.5777), (0.07289, 0.04946, -0.5801), (0.04218, 0.04659, -0.587), (0.01388, 0.04193, -0.5982), (-0.01093, 0.03566, -0.6134), (-0.03129, 0.02802, -0.6318), (-0.04641, 0.0193, -0.6529), (-0.05573, 0.009839, -0.6757), (0.4201, 0.05043, -0.8212), (0.4201, 0.09319, -0.7927), (0.4201, 0.1218, -0.7499), (0.4201, 0.1318, -0.6995), (0.4201, 0.1218, -0.649), (0.4201, 0.1107, -0.6063), (9.087, 0.2186, -0.5144), (9.087, 0.3297, -0.5039), (9.087, 0.3959, -0.4882), (9.087, 0.4559, -0.4697), (9.087, 0.5008, -0.4513), (9.087, 0.5353, -0.4356), (9.194, 0.2472, -0.4968), (9.194, 0.338, -0.4882), (9.194, 0.3921, -0.4754), (9.194, 0.441, -0.4603), (9.194, 0.4778, -0.4452), (9.194, 0.5059, -0.4324), (9.194, 0.5274, -0.4191), (0.1048, 0.0, -0.8313), (0.07289, 0.0, -0.8287), (0.04218, 0.0, -0.8212), (0.01388, 0.0, -0.8091), (-0.01093, 0.0, -0.7927), (-0.03129, 0.0, -0.7727), (-0.04641, 0.0, -0.7499), (-0.05573, 0.0, -0.7252), (-0.05887, 0.0, -0.6995), (0.1048, 0.0, -0.5677), (0.07289, 0.0, -0.5702), (0.04218, 0.0, -0.5777), (0.01388, 0.0, -0.5899), (-0.01093, 0.0, -0.6063), (-0.03129, 0.0, -0.6263), (-0.04641, 0.0, -0.649), (-0.05573, 0.0, -0.6738), (0.4201, 0.0, -0.8313), (0.3034, 0.0, -0.565), (9.087, 0.0, -0.518), (9.194, 0.0, -0.4998), (9.194, 0.0, -0.4191), (9.087, 0.0, -0.4192), (0.2943, 0.0, -0.4927), (0.08985, 0.0, -0.1038), (0.2831, 0.0, -0.4172), (0.264, 0.0, -0.3321), (0.2018, 0.0, -0.2406), (0.1456, 0.0, -0.1695), (9.115, 0.6908, -0.2398), (9.102, 0.6254, -0.3637), (9.114, 0.6856, -0.265), (9.112, 0.6753, -0.2927), (9.109, 0.6608, -0.3201), (9.106, 0.6436, -0.3446), (-4.048e-07, 0.3317, 0.02965), (0.6636, 0.5298, 0.0425), (0.006221, 0.3766, 0.03362), (0.04004, 0.4373, 0.0388), (0.09464, 0.4748, 0.04175), (0.4395, 0.5102, 0.04239), (0.9, 0.2364, -0.565), (0.3326, 0.02464, -0.565), (0.7439, 0.1911, -0.565), (0.4976, 0.1179, -0.565), (0.4298, 0.08718, -0.565), (0.365, 0.04891, -0.565), (0.3253, 0.02831, -0.4902), (0.8922, 0.2476, -0.5024), (0.357, 0.05362, -0.4897), (0.4204, 0.09357, -0.488), (0.4874, 0.1258, -0.4876), (0.735, 0.2011, -0.4964), (0.7556, 0.4252, -0.106), (0.1172, 0.2197, -0.09452), (0.5594, 0.3895, -0.1083), (0.2514, 0.3338, -0.1079), (0.1798, 0.3089, -0.09619), (0.1309, 0.2594, -0.09236), (0.8823, 0.2629, -0.427), (0.3171, 0.03298, -0.4162), (0.7239, 0.2143, -0.4175), (0.4747, 0.1356, -0.4027), (0.4086, 0.1019, -0.402), (0.3474, 0.05959, -0.411), (0.8708, 0.2795, -0.3606), (0.3039, 0.0423, -0.3336), (0.7107, 0.2293, -0.3506), (0.4593, 0.1481, -0.3357), (0.3943, 0.1132, -0.3353), (0.3335, 0.06985, -0.3344), (0.8495, 0.3065, -0.2999), (0.2513, 0.09169, -0.2513), (0.6831, 0.2585, -0.2929), (0.4194, 0.1832, -0.2795), (0.345, 0.1576, -0.2673), (0.2816, 0.1178, -0.2582), (0.7985, 0.3684, -0.1986), (0.1816, 0.1581, -0.1657), (0.6167, 0.3274, -0.1944), (0.3314, 0.2619, -0.1861), (0.2603, 0.2351, -0.1759), (0.2039, 0.1907, -0.1688), (2.236, 0.5238, -0.565), (1.189, 0.3196, -0.565), (2.076, 0.5076, -0.565), (1.889, 0.4808, -0.565), (1.657, 0.4382, -0.565), (1.478, 0.3987, -0.565), (1.084, 0.5643, 0.0425), (2.219, 0.6697, 0.0425), (1.465, 0.5975, 0.0425), (1.645, 0.6147, 0.0425), (1.86, 0.6353, 0.0425), (2.039, 0.6525, 0.0425), (2.237, 0.2415, -0.8212), (1.161, 0.1541, -0.8212), (2.076, 0.2385, -0.8212), (1.888, 0.2298, -0.8212), (1.653, 0.2127, -0.8212), (1.472, 0.1952, -0.8212), (2.237, 0.3457, -0.7927), (1.161, 0.2303, -0.7927), (2.076, 0.3418, -0.7927), (1.888, 0.3302, -0.7927), (1.653, 0.3077, -0.7927), (1.472, 0.2845, -0.7927), (2.237, 0.4098, -0.7499), (1.162, 0.2792, -0.7499), (2.076, 0.4058, -0.7499), (1.888, 0.3931, -0.7499), (1.654, 0.3677, -0.7499), (1.473, 0.3413, -0.7499), (2.237, 0.4559, -0.6995), (1.163, 0.3042, -0.6995), (2.076, 0.4487, -0.6995), (1.888, 0.4323, -0.6995), (1.654, 0.4023, -0.6995), (1.474, 0.3725, -0.6995), (2.237, 0.4888, -0.649), (1.165, 0.3136, -0.649), (2.076, 0.4786, -0.649), (1.888, 0.4584, -0.649), (1.655, 0.4235, -0.649), (1.475, 0.3897, -0.649), (2.236, 0.5096, -0.6063), (1.166, 0.3149, -0.6063), (2.076, 0.4961, -0.6063), (1.889, 0.4722, -0.6063), (1.656, 0.433, -0.6063), (1.476, 0.3961, -0.6063), (2.237, 0.0, -0.8313), (1.161, 0.0, -0.8313), (2.059, 0.0, -0.8313), (1.88, 0.0, -0.8313), (1.667, 0.0, -0.8313), (1.488, 0.0, -0.8313), (1.184, 0.3328, -0.5143), (2.23, 0.5438, -0.5203), (1.473, 0.4142, -0.5209), (1.651, 0.4551, -0.5207), (1.883, 0.4993, -0.5205), (2.07, 0.527, -0.5204), (2.213, 0.6558, -0.09223), (1.119, 0.4929, -0.09856), (2.042, 0.6378, -0.09233), (1.86, 0.6148, -0.09263), (1.638, 0.5827, -0.09322), (1.46, 0.5541, -0.09381), (2.221, 0.5737, -0.4537), (1.176, 0.3521, -0.445), (2.061, 0.556, -0.4538), (1.875, 0.5268, -0.4541), (1.644, 0.4804, -0.4545), (1.466, 0.4374, -0.4549), (2.213, 0.6021, -0.389), (1.168, 0.3714, -0.3802), (2.053, 0.5835, -0.3893), (1.867, 0.5529, -0.3896), (1.637, 0.5045, -0.3902), (1.459, 0.4597, -0.3908), (2.207, 0.6286, -0.3131), (1.156, 0.3966, -0.3107), (2.047, 0.6094, -0.3133), (1.861, 0.5782, -0.3138), (1.631, 0.5292, -0.3149), (1.453, 0.484, -0.3159), (2.209, 0.6432, -0.2056), (1.136, 0.4445, -0.2053), (2.045, 0.6244, -0.2058), (1.86, 0.5969, -0.2063), (1.634, 0.5555, -0.2072), (1.456, 0.5179, -0.2082), (2.407, 0.6904, 0.0425), (3.011, 0.7234, 0.0425), (2.545, 0.703, 0.0425), (2.708, 0.7137, 0.0425), (2.872, 0.7209, 0.0425), (3.06, 0.2415, -0.8212), (2.455, 0.2415, -0.8212), (2.909, 0.2415, -0.8212), (2.757, 0.2415, -0.8212), (2.606, 0.2415, -0.8212), (3.06, 0.3457, -0.7927), (2.455, 0.3457, -0.7927), (2.909, 0.3457, -0.7927), (2.757, 0.3457, -0.7927), (2.606, 0.3457, -0.7927), (3.06, 0.4078, -0.7499), (2.455, 0.409, -0.7499), (2.909, 0.4081, -0.7499), (2.757, 0.4084, -0.7499), (2.606, 0.4087, -0.7499), (3.06, 0.464, -0.6995), (2.455, 0.4593, -0.6995), (2.909, 0.4628, -0.6995), (2.757, 0.4616, -0.6995), (2.606, 0.4605, -0.6995), (3.06, 0.5062, -0.649), (2.455, 0.4961, -0.649), (2.909, 0.5037, -0.649), (2.758, 0.5011, -0.649), (2.606, 0.4986, -0.649), (3.06, 0.5385, -0.6063), (2.455, 0.5217, -0.6063), (2.921, 0.5372, -0.6063), (2.758, 0.5336, -0.6063), (2.594, 0.5281, -0.6063), (3.06, 0.5616, -0.565), (2.455, 0.5397, -0.565), (2.921, 0.5599, -0.565), (2.758, 0.5552, -0.565), (2.594, 0.548, -0.565), (3.06, 0.0, -0.8313), (2.455, 0.0, -0.8313), (2.909, 0.0, -0.8313), (2.757, 0.0, -0.8313), (2.606, 0.0, -0.8313), (2.449, 0.5604, -0.5203), (3.055, 0.5832, -0.5201), (2.588, 0.5692, -0.5202), (2.752, 0.5766, -0.5202), (2.916, 0.5815, -0.5201), (3.018, 0.7066, -0.09222), (2.413, 0.676, -0.09223), (2.879, 0.7043, -0.09222), (2.715, 0.6977, -0.09222), (2.552, 0.6877, -0.09222), (2.441, 0.5913, -0.4534), (3.046, 0.6154, -0.4532), (2.58, 0.6005, -0.4533), (2.743, 0.6084, -0.4533), (2.907, 0.6136, -0.4532), (2.433, 0.6205, -0.3888), (3.038, 0.6459, -0.3884), (2.572, 0.6303, -0.3886), (2.735, 0.6385, -0.3885), (2.899, 0.644, -0.3884), (2.425, 0.6479, -0.313), (3.03, 0.6746, -0.3128), (2.564, 0.6581, -0.3129), (2.727, 0.6667, -0.3129), (2.891, 0.6725, -0.3128), (2.419, 0.6629, -0.2056), (3.024, 0.6915, -0.2056), (2.558, 0.6739, -0.2056), (2.721, 0.6831, -0.2056), (2.885, 0.6893, -0.2056), (7.538, 0.7231, 0.0425), (8.697, 0.7212, 0.0425), (7.723, 0.7228, 0.0425), (7.904, 0.7226, 0.0425), (8.062, 0.7223, 0.0425), (8.396, 0.7217, 0.0425), (8.563, 0.2248, -0.5982), (7.191, 0.2399, -0.8001), (8.192, 0.2292, -0.657), (7.787, 0.234, -0.7206), (7.602, 0.2361, -0.7482), (7.395, 0.2382, -0.7769), (8.563, 0.3341, -0.5827), (7.191, 0.3446, -0.7727), (8.192, 0.3372, -0.6381), (7.787, 0.3405, -0.6979), (7.602, 0.3419, -0.7239), (7.395, 0.3434, -0.7509), (8.563, 0.3992, -0.5596), (7.191, 0.407, -0.7318), (8.193, 0.4015, -0.6098), (7.787, 0.4039, -0.664), (7.603, 0.405, -0.6875), (7.395, 0.4061, -0.712), (8.563, 0.4581, -0.5324), (7.191, 0.4635, -0.6836), (8.193, 0.4597, -0.5764), (7.788, 0.4613, -0.624), (7.603, 0.4621, -0.6447), (7.396, 0.4628, -0.6662), (8.563, 0.5023, -0.5052), (7.191, 0.5058, -0.6353), (8.193, 0.5033, -0.5431), (7.788, 0.5044, -0.584), (7.603, 0.5049, -0.6018), (7.396, 0.5054, -0.6203), (8.563, 0.5361, -0.4821), (7.191, 0.5382, -0.5944), (8.193, 0.5367, -0.5148), (7.788, 0.5374, -0.5502), (7.603, 0.5377, -0.5655), (7.396, 0.538, -0.5815), (8.563, 0.5616, -0.459), (7.191, 0.5616, -0.5548), (8.193, 0.5616, -0.4869), (7.788, 0.5616, -0.5171), (7.603, 0.5616, -0.5302), (7.396, 0.5616, -0.5438), (8.562, 0.0, -0.6036), (7.191, 0.0, -0.8097), (8.192, 0.0, -0.6637), (7.787, 0.0, -0.7286), (7.602, 0.0, -0.7567), (7.395, 0.0, -0.786), (7.225, 0.5905, -0.4961), (8.584, 0.6134, -0.4041), (7.427, 0.5916, -0.4869), (7.632, 0.5941, -0.4745), (7.816, 0.5971, -0.4621), (8.218, 0.6053, -0.4322), (8.665, 0.6949, -0.2005), (7.443, 0.7033, -0.1227), (8.343, 0.6977, -0.1738), (7.986, 0.7006, -0.1465), (7.82, 0.7017, -0.1362), (7.631, 0.7027, -0.1273), (7.265, 0.6238, -0.4281), (8.599, 0.6365, -0.3705), (7.462, 0.624, -0.4228), (7.665, 0.6253, -0.4152), (7.845, 0.6269, -0.4074), (8.24, 0.6317, -0.3885), (7.297, 0.6486, -0.373), (8.613, 0.6563, -0.3368), (7.492, 0.6486, -0.3698), (7.692, 0.6493, -0.3652), (7.871, 0.6503, -0.3604), (8.259, 0.6533, -0.3483), (7.332, 0.6729, -0.3144), (8.626, 0.6742, -0.2998), (7.525, 0.6727, -0.3133), (7.722, 0.6727, -0.3116), (7.898, 0.6729, -0.3096), (8.279, 0.6735, -0.3046), (7.392, 0.6917, -0.2097), (8.647, 0.6876, -0.2464), (7.583, 0.6914, -0.2117), (7.776, 0.6909, -0.2159), (7.946, 0.6903, -0.2208), (8.314, 0.6889, -0.2337), (9.115, 0.0, 0.0425), (7.323, 0.7231, 0.1122), (3.468, 0.7234, 0.1122), (7.179, 0.7231, -0.3145), (3.468, 0.7234, -0.3145)], [], [(310, 304, 67, 68), (457, 51, 91, 466), (466, 91, 96, 471), (304, 298, 66, 67), (85, 102, 187, 138), (286, 217, 261, 341), (139, 186, 262, 216), (181, 132, 252, 256), (257, 251, 329, 334), (455, 454, 9, 10), (456, 455, 10), (449, 448, 3, 4), (450, 449, 4, 5), (451, 450, 5, 6), (452, 451, 6, 7), (453, 452, 7, 8), (454, 453, 8, 9), (7, 6, 14, 15), (8, 7, 15, 16), (9, 8, 16, 17), (10, 9, 17, 18), (456, 10, 18), (4, 3, 11, 12), (5, 4, 12, 13), (6, 5, 13, 14), (456, 18, 26), (12, 11, 19, 20), (13, 12, 20, 21), (14, 13, 21, 22), (15, 14, 22, 23), (16, 15, 23, 24), (17, 16, 24, 25), (18, 17, 25, 26), (24, 23, 31, 32), (25, 24, 32, 33), (26, 25, 33, 34), (456, 26, 34), (20, 19, 27, 28), (21, 20, 28, 29), (22, 21, 29, 30), (23, 22, 30, 31), (28, 27, 35, 36), (29, 28, 36, 37), (30, 29, 37, 38), (31, 30, 38, 39), (32, 31, 39, 40), (33, 32, 40, 41), (34, 33, 41, 42), (456, 34, 42), (40, 39, 47, 48), (41, 40, 48, 49), (42, 41, 49, 50), (456, 42, 50), (36, 35, 43, 44), (37, 36, 44, 45), (38, 37, 45, 46), (39, 38, 46, 47), (45, 44, 52, 53), (46, 45, 53, 54), (47, 46, 54, 55), (48, 47, 55, 56), (49, 48, 56, 57), (50, 49, 57, 58), (456, 50, 58), (44, 43, 51, 52), (57, 56, 462, 463), (58, 57, 463, 464), (456, 58, 464), (52, 51, 457, 458), (53, 52, 458, 459), (54, 53, 459, 460), (55, 54, 460, 461), (56, 55, 461, 462), (3, 448, 465, 59), (19, 11, 60, 61), (35, 27, 62, 63), (11, 3, 59, 60), (27, 19, 61, 62), (43, 35, 63, 64), (78, 340, 365, 80), (471, 96, 109, 473), (298, 292, 65, 66), (132, 174, 247, 252), (82, 353, 347, 83), (63, 62, 163, 169), (59, 465, 580, 145), (251, 246, 323, 329), (322, 316, 69, 70), (61, 60, 151, 157), (60, 59, 145, 151), (64, 63, 169, 175), (62, 61, 157, 163), (316, 310, 68, 69), (90, 133, 180, 97), (150, 144, 222, 227), (174, 168, 242, 247), (162, 156, 232, 237), (144, 579, 662, 222), (83, 347, 335, 79), (168, 162, 237, 242), (156, 150, 227, 232), (246, 241, 317, 323), (236, 231, 305, 311), (221, 661, 745, 293), (335, 328, 1, 79), (241, 236, 311, 317), (231, 226, 299, 305), (226, 221, 293, 299), (68, 67, 73, 74), (66, 65, 71, 72), (1, 70, 76, 77), (69, 68, 74, 75), (67, 66, 72, 73), (65, 467, 468, 71), (70, 69, 75, 76), (468, 469, 77, 76, 75, 74, 73, 72, 71), (1, 77, 469, 470), (81, 359, 353, 82), (473, 109, 115, 474), (80, 365, 359, 81), (474, 115, 121, 475), (475, 121, 127, 476), (476, 127, 103, 472), (126, 211, 187, 102), (120, 205, 211, 126), (114, 199, 205, 120), (108, 193, 199, 114), (97, 180, 193, 108), (262, 186, 210, 281), (281, 210, 204, 276), (276, 204, 198, 271), (271, 198, 192, 266), (266, 192, 181, 256), (341, 261, 282, 364), (364, 282, 277, 358), (358, 277, 272, 352), (352, 272, 267, 346), (346, 267, 257, 334), (90, 64, 175, 133), (97, 108, 110, 101), (101, 110, 111, 100), (100, 111, 112, 99), (99, 112, 113, 98), (98, 113, 109, 96), (108, 114, 116, 110), (110, 116, 117, 111), (111, 117, 118, 112), (112, 118, 119, 113), (113, 119, 115, 109), (114, 120, 122, 116), (116, 122, 123, 117), (117, 123, 124, 118), (118, 124, 125, 119), (119, 125, 121, 115), (120, 126, 128, 122), (122, 128, 129, 123), (123, 129, 130, 124), (124, 130, 131, 125), (125, 131, 127, 121), (126, 102, 104, 128), (128, 104, 105, 129), (129, 105, 106, 130), (130, 106, 107, 131), (131, 107, 103, 127), (90, 97, 101, 92), (92, 101, 100, 93), (93, 100, 99, 94), (94, 99, 98, 95), (95, 98, 96, 91), (102, 85, 89, 104), (104, 89, 88, 105), (105, 88, 87, 106), (106, 87, 86, 107), (107, 86, 84, 103), (84, 370, 472, 103), (145, 580, 584, 149), (149, 584, 583, 148), (148, 583, 582, 147), (147, 582, 581, 146), (146, 581, 579, 144), (151, 145, 149, 155), (155, 149, 148, 154), (154, 148, 147, 153), (153, 147, 146, 152), (152, 146, 144, 150), (150, 156, 158, 152), (152, 158, 159, 153), (153, 159, 160, 154), (154, 160, 161, 155), (155, 161, 157, 151), (163, 157, 161, 167), (167, 161, 160, 166), (166, 160, 159, 165), (165, 159, 158, 164), (164, 158, 156, 162), (162, 168, 170, 164), (164, 170, 171, 165), (165, 171, 172, 166), (166, 172, 173, 167), (167, 173, 169, 163), (175, 169, 173, 179), (179, 173, 172, 178), (178, 172, 171, 177), (177, 171, 170, 176), (176, 170, 168, 174), (174, 132, 134, 176), (176, 134, 135, 177), (177, 135, 136, 178), (178, 136, 137, 179), (179, 137, 133, 175), (181, 192, 194, 185), (185, 194, 195, 184), (184, 195, 196, 183), (183, 196, 197, 182), (182, 197, 193, 180), (192, 198, 200, 194), (194, 200, 201, 195), (195, 201, 202, 196), (196, 202, 203, 197), (197, 203, 199, 193), (198, 204, 206, 200), (200, 206, 207, 201), (201, 207, 208, 202), (202, 208, 209, 203), (203, 209, 205, 199), (204, 210, 212, 206), (206, 212, 213, 207), (207, 213, 214, 208), (208, 214, 215, 209), (209, 215, 211, 205), (210, 186, 188, 212), (212, 188, 189, 213), (213, 189, 190, 214), (214, 190, 191, 215), (215, 191, 187, 211), (132, 181, 185, 134), (134, 185, 184, 135), (135, 184, 183, 136), (136, 183, 182, 137), (137, 182, 180, 133), (186, 139, 143, 188), (188, 143, 142, 189), (189, 142, 141, 190), (190, 141, 140, 191), (191, 140, 138, 187), (328, 322, 70, 1), (222, 662, 665, 225), (225, 665, 664, 224), (224, 664, 663, 223), (223, 663, 661, 221), (227, 222, 225, 230), (230, 225, 224, 229), (229, 224, 223, 228), (228, 223, 221, 226), (226, 231, 233, 228), (228, 233, 234, 229), (229, 234, 235, 230), (230, 235, 232, 227), (237, 232, 235, 240), (240, 235, 234, 239), (239, 234, 233, 238), (238, 233, 231, 236), (236, 241, 243, 238), (238, 243, 244, 239), (239, 244, 245, 240), (240, 245, 242, 237), (247, 242, 245, 250), (250, 245, 244, 249), (249, 244, 243, 248), (248, 243, 241, 246), (246, 251, 253, 248), (248, 253, 254, 249), (249, 254, 255, 250), (250, 255, 252, 247), (282, 261, 263, 285), (285, 263, 264, 284), (284, 264, 265, 283), (283, 265, 262, 281), (277, 282, 285, 280), (280, 285, 284, 279), (279, 284, 283, 278), (278, 283, 281, 276), (272, 277, 280, 275), (275, 280, 279, 274), (274, 279, 278, 273), (273, 278, 276, 271), (267, 272, 275, 270), (270, 275, 274, 269), (269, 274, 273, 268), (268, 273, 271, 266), (257, 267, 270, 260), (260, 270, 269, 259), (259, 269, 268, 258), (258, 268, 266, 256), (251, 257, 260, 253), (253, 260, 259, 254), (254, 259, 258, 255), (255, 258, 256, 252), (261, 217, 220, 263), (263, 220, 219, 264), (264, 219, 218, 265), (265, 218, 216, 262), (292, 744, 467, 65), (293, 745, 749, 297), (297, 749, 748, 296), (296, 748, 747, 295), (295, 747, 746, 294), (294, 746, 744, 292), (299, 293, 297, 303), (303, 297, 296, 302), (302, 296, 295, 301), (301, 295, 294, 300), (300, 294, 292, 298), (298, 304, 306, 300), (300, 306, 307, 301), (301, 307, 308, 302), (302, 308, 309, 303), (303, 309, 305, 299), (311, 305, 309, 315), (315, 309, 308, 314), (314, 308, 307, 313), (313, 307, 306, 312), (312, 306, 304, 310), (310, 316, 318, 312), (312, 318, 319, 313), (313, 319, 320, 314), (314, 320, 321, 315), (315, 321, 317, 311), (323, 317, 321, 327), (327, 321, 320, 326), (326, 320, 319, 325), (325, 319, 318, 324), (324, 318, 316, 322), (322, 328, 330, 324), (324, 330, 331, 325), (325, 331, 332, 326), (326, 332, 333, 327), (327, 333, 329, 323), (365, 340, 342, 369), (369, 342, 343, 368), (368, 343, 344, 367), (367, 344, 345, 366), (366, 345, 341, 364), (359, 365, 369, 363), (363, 369, 368, 362), (362, 368, 367, 361), (361, 367, 366, 360), (360, 366, 364, 358), (353, 359, 363, 357), (357, 363, 362, 356), (356, 362, 361, 355), (355, 361, 360, 354), (354, 360, 358, 352), (347, 353, 357, 351), (351, 357, 356, 350), (350, 356, 355, 349), (349, 355, 354, 348), (348, 354, 352, 346), (335, 347, 351, 339), (339, 351, 350, 338), (338, 350, 349, 337), (337, 349, 348, 336), (336, 348, 346, 334), (340, 287, 291, 342), (342, 291, 290, 343), (343, 290, 289, 344), (344, 289, 288, 345), (345, 288, 286, 341), (328, 335, 339, 330), (330, 339, 338, 331), (331, 338, 337, 332), (332, 337, 336, 333), (333, 336, 334, 329), (2, 287, 340, 78), (470, 786, 2, 78, 80, 81, 82, 83, 79, 1), (466, 490, 421, 457), (95, 43, 64), (94, 95, 64), (64, 90, 92, 93, 94), (720, 438, 437, 714), (497, 494, 490, 495), (51, 43, 95, 91), (714, 437, 436, 708), (484, 537, 592, 501), (538, 621, 672, 591), (586, 666, 657, 531), (667, 750, 739, 656), (455, 380, 379, 454), (456, 380, 455), (449, 374, 373, 448), (450, 375, 374, 449), (451, 376, 375, 450), (452, 377, 376, 451), (453, 378, 377, 452), (454, 379, 378, 453), (377, 385, 384, 376), (378, 386, 385, 377), (379, 387, 386, 378), (380, 388, 387, 379), (456, 388, 380), (374, 382, 381, 373), (375, 383, 382, 374), (376, 384, 383, 375), (456, 396, 388), (382, 390, 389, 381), (383, 391, 390, 382), (384, 392, 391, 383), (385, 393, 392, 384), (386, 394, 393, 385), (387, 395, 394, 386), (388, 396, 395, 387), (394, 402, 401, 393), (395, 403, 402, 394), (396, 404, 403, 395), (456, 404, 396), (390, 398, 397, 389), (391, 399, 398, 390), (392, 400, 399, 391), (393, 401, 400, 392), (398, 406, 405, 397), (399, 407, 406, 398), (400, 408, 407, 399), (401, 409, 408, 400), (402, 410, 409, 401), (403, 411, 410, 402), (404, 412, 411, 403), (456, 412, 404), (410, 418, 417, 409), (411, 419, 418, 410), (412, 420, 419, 411), (456, 420, 412), (406, 414, 413, 405), (407, 415, 414, 406), (408, 416, 415, 407), (409, 417, 416, 408), (415, 423, 422, 414), (416, 424, 423, 415), (417, 425, 424, 416), (418, 426, 425, 417), (419, 427, 426, 418), (420, 428, 427, 419), (456, 428, 420), (414, 422, 421, 413), (427, 463, 462, 426), (428, 464, 463, 427), (456, 464, 428), (422, 458, 457, 421), (423, 459, 458, 422), (424, 460, 459, 423), (425, 461, 460, 424), (426, 462, 461, 425), (373, 429, 465, 448), (389, 431, 430, 381), (405, 433, 432, 397), (381, 430, 429, 373), (397, 432, 431, 389), (413, 434, 433, 405), (477, 479, 781, 756), (471, 473, 508, 495), (708, 436, 435, 702), (531, 657, 652, 573), (481, 482, 763, 769), (433, 568, 562, 432), (429, 544, 580, 465), (656, 739, 733, 651), (732, 440, 439, 726), (431, 556, 550, 430), (430, 550, 544, 429), (434, 574, 568, 433), (432, 562, 556, 431), (726, 439, 438, 720), (489, 496, 585, 532), (549, 632, 627, 543), (573, 652, 647, 567), (561, 642, 637, 555), (543, 627, 662, 579), (482, 478, 751, 763), (567, 647, 642, 561), (555, 637, 632, 549), (651, 733, 727, 646), (641, 721, 715, 636), (626, 703, 745, 661), (751, 478, 371, 738), (646, 727, 721, 641), (636, 715, 709, 631), (631, 709, 703, 626), (438, 444, 443, 437), (436, 442, 441, 435), (371, 447, 446, 440), (439, 445, 444, 438), (437, 443, 442, 436), (435, 441, 468, 467), (440, 446, 445, 439), (468, 441, 442, 443, 444, 445, 446, 447, 469), (371, 470, 469, 447), (480, 481, 769, 775), (473, 474, 514, 508), (479, 480, 775, 781), (474, 475, 520, 514), (475, 476, 526, 520), (476, 472, 502, 526), (525, 501, 592, 616), (519, 525, 616, 610), (513, 519, 610, 604), (507, 513, 604, 598), (496, 507, 598, 585), (672, 691, 615, 591), (691, 686, 609, 615), (686, 681, 603, 609), (681, 676, 597, 603), (676, 666, 586, 597), (768, 762, 677, 682), (762, 750, 667, 677), (489, 532, 574, 434), (496, 500, 509, 507), (500, 499, 510, 509), (499, 498, 511, 510), (498, 497, 512, 511), (497, 495, 508, 512), (507, 509, 515, 513), (509, 510, 516, 515), (510, 511, 517, 516), (511, 512, 518, 517), (512, 508, 514, 518), (513, 515, 521, 519), (515, 516, 522, 521), (516, 517, 523, 522), (517, 518, 524, 523), (518, 514, 520, 524), (519, 521, 527, 525), (521, 522, 528, 527), (522, 523, 529, 528), (523, 524, 530, 529), (524, 520, 526, 530), (525, 527, 503, 501), (527, 528, 504, 503), (528, 529, 505, 504), (529, 530, 506, 505), (530, 526, 502, 506), (489, 491, 500, 496), (491, 492, 499, 500), (492, 493, 498, 499), (493, 494, 497, 498), (466, 471, 495, 490), (501, 503, 488, 484), (503, 504, 487, 488), (504, 505, 486, 487), (505, 506, 485, 486), (506, 502, 483, 485), (483, 502, 472, 370), (544, 548, 584, 580), (548, 547, 583, 584), (547, 546, 582, 583), (546, 545, 581, 582), (545, 543, 579, 581), (550, 554, 548, 544), (554, 553, 547, 548), (553, 552, 546, 547), (552, 551, 545, 546), (551, 549, 543, 545), (549, 551, 557, 555), (551, 552, 558, 557), (552, 553, 559, 558), (553, 554, 560, 559), (554, 550, 556, 560), (562, 566, 560, 556), (566, 565, 559, 560), (565, 564, 558, 559), (564, 563, 557, 558), (563, 561, 555, 557), (561, 563, 569, 567), (563, 564, 570, 569), (564, 565, 571, 570), (565, 566, 572, 571), (566, 562, 568, 572), (574, 578, 572, 568), (578, 577, 571, 572), (577, 576, 570, 571), (576, 575, 569, 570), (575, 573, 567, 569), (573, 575, 533, 531), (575, 576, 534, 533), (576, 577, 535, 534), (577, 578, 536, 535), (578, 574, 532, 536), (586, 590, 599, 597), (590, 589, 600, 599), (589, 588, 601, 600), (588, 587, 602, 601), (587, 585, 598, 602), (597, 599, 605, 603), (599, 600, 606, 605), (600, 601, 607, 606), (601, 602, 608, 607), (602, 598, 604, 608), (603, 605, 611, 609), (605, 606, 612, 611), (606, 607, 613, 612), (607, 608, 614, 613), (608, 604, 610, 614), (609, 611, 617, 615), (611, 612, 618, 617), (612, 613, 619, 618), (613, 614, 620, 619), (614, 610, 616, 620), (615, 617, 593, 591), (617, 618, 594, 593), (618, 619, 595, 594), (619, 620, 596, 595), (620, 616, 592, 596), (531, 533, 590, 586), (533, 534, 589, 590), (534, 535, 588, 589), (535, 536, 587, 588), (536, 532, 585, 587), (591, 593, 542, 538), (593, 594, 541, 542), (594, 595, 540, 541), (595, 596, 539, 540), (596, 592, 537, 539), (738, 371, 440, 732), (627, 630, 665, 662), (630, 629, 664, 665), (629, 628, 663, 664), (628, 626, 661, 663), (632, 635, 630, 627), (635, 634, 629, 630), (634, 633, 628, 629), (633, 631, 626, 628), (631, 633, 638, 636), (633, 634, 639, 638), (634, 635, 640, 639), (635, 632, 637, 640), (642, 645, 640, 637), (645, 644, 639, 640), (644, 643, 638, 639), (643, 641, 636, 638), (641, 643, 648, 646), (643, 644, 649, 648), (644, 645, 650, 649), (645, 642, 647, 650), (652, 655, 650, 647), (655, 654, 649, 650), (654, 653, 648, 649), (653, 651, 646, 648), (651, 653, 658, 656), (653, 654, 659, 658), (654, 655, 660, 659), (655, 652, 657, 660), (692, 695, 673, 671), (695, 694, 674, 673), (694, 693, 675, 674), (693, 691, 672, 675), (687, 690, 695, 692), (690, 689, 694, 695), (689, 688, 693, 694), (688, 686, 691, 693), (682, 685, 690, 687), (685, 684, 689, 690), (684, 683, 688, 689), (683, 681, 686, 688), (677, 680, 685, 682), (680, 679, 684, 685), (679, 678, 683, 684), (678, 676, 681, 683), (667, 670, 680, 677), (670, 669, 679, 680), (669, 668, 678, 679), (668, 666, 676, 678), (656, 658, 670, 667), (658, 659, 669, 670), (659, 660, 668, 669), (660, 657, 666, 668), (671, 673, 625, 622), (673, 674, 624, 625), (674, 675, 623, 624), (675, 672, 621, 623), (702, 435, 467, 744), (703, 707, 749, 745), (707, 706, 748, 749), (706, 705, 747, 748), (705, 704, 746, 747), (704, 702, 744, 746), (709, 713, 707, 703), (713, 712, 706, 707), (712, 711, 705, 706), (711, 710, 704, 705), (710, 708, 702, 704), (708, 710, 716, 714), (710, 711, 717, 716), (711, 712, 718, 717), (712, 713, 719, 718), (713, 709, 715, 719), (721, 725, 719, 715), (725, 724, 718, 719), (724, 723, 717, 718), (723, 722, 716, 717), (722, 720, 714, 716), (720, 722, 728, 726), (722, 723, 729, 728), (723, 724, 730, 729), (724, 725, 731, 730), (725, 721, 727, 731), (733, 737, 731, 727), (737, 736, 730, 731), (736, 735, 729, 730), (735, 734, 728, 729), (734, 732, 726, 728), (732, 734, 740, 738), (734, 735, 741, 740), (735, 736, 742, 741), (736, 737, 743, 742), (737, 733, 739, 743), (781, 785, 758, 756), (785, 784, 759, 758), (784, 783, 760, 759), (783, 782, 761, 760), (782, 780, 757, 761), (775, 779, 785, 781), (779, 778, 784, 785), (778, 777, 783, 784), (777, 776, 782, 783), (776, 774, 780, 782), (769, 773, 779, 775), (773, 772, 778, 779), (772, 771, 777, 778), (771, 770, 776, 777), (770, 768, 774, 776), (763, 767, 773, 769), (767, 766, 772, 773), (766, 765, 771, 772), (765, 764, 770, 771), (764, 762, 768, 770), (751, 755, 767, 763), (755, 754, 766, 767), (754, 753, 765, 766), (753, 752, 764, 765), (752, 750, 762, 764), (756, 758, 701, 697), (758, 759, 700, 701), (759, 760, 699, 700), (760, 761, 698, 699), (761, 757, 696, 698), (738, 740, 755, 751), (740, 741, 754, 755), (741, 742, 753, 754), (742, 743, 752, 753), (743, 739, 750, 752), (372, 477, 756, 697), (470, 371, 478, 482, 481, 480, 479, 477, 372, 786), (494, 413, 421, 490), (494, 434, 413), (493, 434, 494), (434, 493, 492, 491, 489), (787, 789, 790, 788), (692, 671, 622, 788, 790, 687), (757, 780, 774, 789, 787, 696), (687, 790, 789, 774, 768, 682)])
me_plane.polygons.foreach_set('use_smooth', [1, 1, 1, 1, 1, 1, 1, 1, 1, 1, 1, 1, 1, 1, 1, 1, 1, 1, 1, 1, 1, 1, 1, 1, 1, 1, 1, 1, 1, 1, 1, 1, 1, 1, 1, 1, 1, 1, 1, 1, 1, 1, 1, 1, 1, 1, 1, 1, 1, 1, 1, 1, 1, 1, 1, 1, 1, 1, 1, 1, 1, 1, 1, 1, 1, 1, 1, 1, 1, 1, 1, 1, 1, 1, 1, 1, 1, 1, 1, 1, 1, 1, 1, 1, 1, 1, 1, 1, 1, 1, 1, 1, 1, 1, 1, 1, 1, 1, 1, 1, 1, 1, 1, 1, 1, 1, 1, 1, 1, 1, 1, 1, 1, 1, 1, 0, 0, 1, 1, 1, 1, 1, 1, 1, 1, 1, 1, 1, 1, 1, 1, 1, 1, 1, 1, 1, 1, 1, 1, 1, 1, 1, 1, 1, 1, 1, 1, 1, 1, 1, 1, 1, 1, 1, 1, 1, 1, 1, 1, 1, 1, 1, 1, 1, 1, 1, 1, 1, 1, 1, 1, 1, 1, 1, 1, 1, 1, 1, 1, 1, 1, 1, 1, 1, 1, 1, 1, 1, 1, 1, 1, 1, 1, 1, 1, 1, 1, 1, 1, 1, 1, 1, 1, 1, 1, 1, 1, 1, 1, 1, 1, 1, 1, 1, 1, 1, 1, 1, 1, 1, 1, 1, 1, 1, 1, 1, 1, 1, 1, 1, 1, 1, 1, 1, 1, 1, 1, 1, 1, 1, 1, 1, 1, 1, 1, 1, 1, 1, 1, 1, 1, 1, 1, 1, 1, 1, 1, 1, 1, 1, 1, 1, 1, 1, 1, 1, 1, 1, 1, 1, 1, 1, 1, 1, 1, 1, 1, 1, 1, 1, 1, 1, 1, 1, 1, 1, 1, 1, 1, 1, 1, 1, 1, 1, 1, 1, 1, 1, 1, 1, 1, 1, 1, 1, 1, 1, 1, 1, 1, 1, 1, 1, 1, 1, 1, 1, 1, 1, 1, 1, 1, 1, 1, 1, 1, 1, 1, 1, 1, 1, 1, 1, 1, 1, 1, 1, 1, 1, 1, 1, 1, 1, 1, 1, 1, 1, 1, 1, 1, 1, 1, 1, 1, 1, 1, 1, 1, 1, 1, 1, 1, 1, 1, 1, 1, 1, 1, 1, 1, 1, 1, 1, 1, 1, 0, 1, 1, 1, 1, 1, 1, 1, 1, 1, 1, 1, 1, 1, 1, 1, 1, 1, 1, 1, 1, 1, 1, 1, 1, 1, 1, 1, 1, 1, 1, 1, 1, 1, 1, 1, 1, 1, 1, 1, 1, 1, 1, 1, 1, 1, 1, 1, 1, 1, 1, 1, 1, 1, 1, 1, 1, 1, 1, 1, 1, 1, 1, 1, 1, 1, 1, 1, 1, 1, 1, 1, 1, 1, 1, 1, 1, 1, 1, 1, 1, 1, 1, 1, 1, 1, 1, 1, 1, 1, 1, 1, 1, 1, 1, 1, 1, 1, 1, 1, 1, 1, 1, 1, 1, 1, 1, 1, 1, 1, 1, 1, 1, 1, 1, 1, 1, 1, 1, 0, 0, 1, 1, 1, 1, 1, 1, 1, 1, 1, 1, 1, 1, 1, 1, 1, 1, 1, 1, 1, 1, 1, 1, 1, 1, 1, 1, 1, 1, 1, 1, 1, 1, 1, 1, 1, 1, 1, 1, 1, 1, 1, 1, 1, 1, 1, 1, 1, 1, 1, 1, 1, 1, 1, 1, 1, 1, 1, 1, 1, 1, 1, 1, 1, 1, 1, 1, 1, 1, 1, 1, 1, 1, 1, 1, 1, 1, 1, 1, 1, 1, 1, 1, 1, 1, 1, 1, 1, 1, 1, 1, 1, 1, 1, 1, 1, 1, 1, 1, 1, 1, 1, 1, 1, 1, 1, 1, 1, 1, 1, 1, 1, 1, 1, 1, 1, 1, 1, 1, 1, 1, 1, 1, 1, 1, 1, 1, 1, 1, 1, 1, 1, 1, 1, 1, 1, 1, 1, 1, 1, 1, 1, 1, 1, 1, 1, 1, 1, 1, 1, 1, 1, 1, 1, 1, 1, 1, 1, 1, 1, 1, 1, 1, 1, 1, 1, 1, 1, 1, 1, 1, 1, 1, 1, 1, 1, 1, 1, 1, 1, 1, 1, 1, 1, 1, 1, 1, 1, 1, 1, 1, 1, 1, 1, 1, 1, 1, 1, 1, 1, 1, 1, 1, 1, 1, 1, 1, 1, 1, 1, 1, 1, 1, 1, 1, 1, 1, 1, 1, 1, 1, 1, 1, 1, 1, 1, 1, 1, 1, 1, 1, 1, 1, 1, 1, 1, 1, 1, 1, 1, 1, 1, 1, 1, 1, 1, 1, 1, 1, 1, 1, 1, 1, 1, 1, 0, 1, 1, 1, 1, 1, 1, 1, 1])
_k = set([(90, 92), (90, 133), (91, 95), (91, 466), (92, 93), (93, 94), (94, 95), (370, 472), (466, 471), (466, 490), (471, 473), (472, 476), (473, 474), (474, 475), (475, 476), (489, 491), (489, 532), (490, 494), (491, 492), (492, 493), (493, 494)])
me_plane.attributes.new('sharp_edge', 'BOOLEAN', 'EDGE').data.foreach_set('value', [ (min(e.vertices), max(e.vertices)) in _k for e in me_plane.edges])
me_plane.use_remesh_preserve_volume = False
me_plane.use_remesh_preserve_attributes = False
me_plane.use_mirror_vertex_groups = False
me_plane.update()
me_plane_010 = bpy.data.meshes.new('Plane.010')
me_plane_010.from_pydata([(-1.245, -4.642, 0.0), (-0.4718, -4.635, -2.384e-07), (-1.209, 0.3456, 0.0), (0.1448, 0.3405, -2.384e-07), (-1.245, -4.642, -3.909), (-0.4718, -4.635, -3.909), (-1.209, 0.3456, -1.126), (0.1448, 0.3405, -1.126), (-1.227, -2.148, 0.0), (-0.1635, -2.147, -2.384e-07), (-1.227, -2.148, -3.408), (-0.1635, -2.147, -3.408), (-0.1149, -1.755, -2.384e-07), (-0.1149, -1.755, -1.669), (-1.224, -1.755, 0.0), (-1.224, -1.755, -1.669), (0.01494, -0.7071, -2.384e-07), (0.01494, -0.7071, -1.082), (-1.217, -0.7045, 0.0), (-1.217, -0.7045, -1.082), (-12.78, -2.148, 0.0), (-12.8, -4.642, 0.0), (-12.78, -2.148, -3.408), (-12.8, -5.219, -3.909), (-12.77, -1.755, 0.0), (-12.77, -1.755, -1.669), (-12.77, -0.7045, 0.0), (-12.77, -0.7045, -1.082), (-14.18, -3.957, -0.0002433), (-14.2, -6.451, -0.0002433), (-14.18, -3.957, -3.408), (-14.2, -7.028, -3.909), (-14.18, -3.564, -0.0002433), (-14.18, -3.564, -1.669), (-14.17, -2.514, -0.0002433), (-14.17, -2.514, -1.082), (-16.15, -3.943, -0.0005829), (-16.17, -6.437, -0.0005829), (-16.15, -3.943, -3.409), (-16.17, -7.014, -3.91), (-16.14, -3.55, -0.0005829), (-16.14, -3.55, -1.669), (-16.14, -2.5, -0.0005829), (-16.14, -2.5, -1.083), (-17.97, -6.295, -0.0008978), (-17.99, -8.789, -0.0008978), (-17.97, -6.295, -3.409), (-17.99, -9.366, -3.91), (-17.97, -5.902, -0.0008978), (-17.97, -5.902, -1.67), (-17.96, -4.852, -0.0008978), (-17.96, -4.852, -1.083)], [], [(18, 16, 3, 2), (19, 6, 7, 17), (16, 17, 7, 3), (8, 14, 24, 20), (3, 7, 6, 2), (0, 4, 5, 1), (19, 15, 25, 27), (1, 5, 11, 9), (4, 10, 11, 5), (0, 1, 9, 8), (15, 10, 22, 25), (9, 11, 13, 12), (10, 15, 13, 11), (8, 9, 12, 14), (2, 6, 19, 18), (12, 13, 17, 16), (15, 19, 17, 13), (14, 12, 16, 18), (26, 27, 35, 34), (21, 20, 28, 29), (23, 21, 29, 31), (18, 19, 27, 26), (4, 0, 21, 23), (10, 4, 23, 22), (14, 18, 26, 24), (0, 8, 20, 21), (31, 29, 37, 39), (33, 30, 38, 41), (32, 34, 42, 40), (27, 25, 33, 35), (20, 24, 32, 28), (22, 23, 31, 30), (24, 26, 34, 32), (25, 22, 30, 33), (40, 42, 50, 48), (38, 39, 47, 46), (36, 40, 48, 44), (29, 28, 36, 37), (34, 35, 43, 42), (35, 33, 41, 43), (28, 32, 40, 36), (30, 31, 39, 38), (44, 46, 47, 45), (48, 49, 46, 44), (50, 51, 49, 48), (41, 38, 46, 49), (39, 37, 45, 47), (37, 36, 44, 45), (42, 43, 51, 50), (43, 41, 49, 51)])
me_plane_010.use_remesh_preserve_volume = False
me_plane_010.use_remesh_preserve_attributes = False
me_plane_010.use_mirror_vertex_groups = False
me_plane_010.update()
me_plane_011 = bpy.data.meshes.new('Plane.011')
me_plane_011.from_pydata([(-0.2821, -4.642, 0.0), (-1.115, -4.634, -3.576e-07), (-0.2457, 0.3456, 0.0), (-1.751, 0.3394, -3.576e-07), (-0.2821, -4.642, -3.909), (-1.115, -4.634, -3.909), (-0.2457, 0.3456, -1.126), (-1.751, 0.3394, -1.126), (-0.2639, -2.148, 0.0), (-1.433, -2.147, -3.576e-07), (-0.2639, -2.148, -3.408), (-1.433, -2.147, -3.408), (-1.483, -1.755, -3.576e-07), (-1.483, -1.755, -1.669), (-0.261, -1.755, 0.0), (-0.261, -1.755, -1.669), (-1.617, -0.7077, -3.576e-07), (-1.617, -0.7077, -1.082), (-0.2533, -0.7045, 0.0), (-0.2533, -0.7045, -1.082), (12.94, -2.149, -4.768e-07), (15.03, -4.632, -4.768e-07), (2.102, -4.813, -3.519), (2.121, -2.07, -3.061), (11.73, -0.7118, -4.768e-07), (12.61, -1.757, -4.768e-07), (12.87, -2.071, -3.061), (15.17, -4.801, -3.519), (2.102, -4.832, -3.909), (2.12, -2.148, -3.408), (2.123, -1.755, 0.0), (2.131, -0.7045, 0.0), (2.102, -4.642, 0.0), (2.12, -2.148, 0.0), (2.123, -1.755, -1.669), (2.131, -0.7045, -1.082), (12.61, -1.757, -1.669), (11.73, -0.7118, -1.082)], [], [(18, 2, 3, 16), (19, 17, 7, 6), (16, 3, 7, 17), (34, 35, 37, 36), (3, 2, 6, 7), (0, 1, 5, 4), (30, 33, 20, 25), (1, 9, 11, 5), (4, 5, 11, 10), (0, 8, 9, 1), (9, 12, 13, 11), (10, 11, 13, 15), (8, 14, 12, 9), (2, 18, 19, 6), (12, 16, 17, 13), (15, 13, 17, 19), (14, 18, 16, 12), (23, 34, 36, 26), (22, 23, 26, 27), (32, 22, 27, 21), (31, 30, 25, 24), (33, 32, 21, 20), (35, 31, 24, 37), (28, 29, 23, 22), (0, 4, 28, 22, 32), (19, 18, 31, 35), (14, 8, 33, 30), (15, 19, 35, 34), (10, 15, 34, 23, 29), (4, 10, 29, 28), (18, 14, 30, 31), (8, 0, 32, 33), (21, 27, 26, 36, 37, 24, 25, 20)])
me_plane_011.use_remesh_preserve_volume = False
me_plane_011.use_remesh_preserve_attributes = False
me_plane_011.use_mirror_vertex_groups = False
me_plane_011.update()
me_plane_012 = bpy.data.meshes.new('Plane.012')
me_plane_012.from_pydata([(-0.1124, -4.642, 0.0), (-1.217, -4.644, -5.96e-07), (-0.2377, 0.3456, 0.0), (-1.697, 0.3469, -5.96e-07), (-0.1124, -4.642, -3.909), (-1.217, -4.644, -3.909), (-0.2377, 0.3456, -1.126), (-1.697, 0.3469, -1.126), (-0.09417, -2.148, 0.0), (-1.457, -2.148, -5.96e-07), (-0.09417, -2.148, -3.408), (-1.457, -2.148, -3.408), (-1.495, -1.755, -5.96e-07), (-1.495, -1.755, -1.669), (-0.0913, -1.755, 0.0), (-0.0913, -1.755, -1.669), (-1.596, -0.7039, -5.96e-07), (-1.596, -0.7039, -1.082), (-0.08364, -0.7045, 0.0), (-0.08364, -0.7045, -1.082), (8.659, -4.642, -3.494e-06), (12.15, -4.642, -3.663e-06), (8.868, 0.3456, -3.506e-06), (12.66, 0.3456, -3.826e-06), (8.659, -4.642, -3.909), (12.15, -4.642, -3.909), (8.868, 0.3456, -1.126), (12.66, 0.3456, -1.126), (8.677, -2.148, -3.5e-06), (12.41, -2.148, -3.745e-06), (8.677, -2.148, -3.408), (12.41, -2.148, -3.408), (12.45, -1.755, -3.757e-06), (12.45, -1.755, -1.669), (8.68, -1.755, -3.501e-06), (8.68, -1.755, -1.669), (12.55, -0.7045, -3.792e-06), (12.55, -0.7045, -1.082), (8.688, -0.7045, -3.503e-06), (8.688, -0.7045, -1.082)], [], [(18, 2, 3, 16), (19, 17, 7, 6), (16, 3, 7, 17), (3, 2, 6, 7), (0, 1, 5, 4), (1, 9, 11, 5), (4, 5, 11, 10), (0, 8, 9, 1), (9, 12, 13, 11), (10, 11, 13, 15), (8, 14, 12, 9), (2, 18, 19, 6), (12, 16, 17, 13), (15, 13, 17, 19), (14, 18, 16, 12), (38, 36, 23, 22), (39, 26, 27, 37), (36, 37, 27, 23), (23, 27, 26, 22), (20, 24, 25, 21), (21, 25, 31, 29), (24, 30, 31, 25), (20, 21, 29, 28), (29, 31, 33, 32), (30, 35, 33, 31), (28, 29, 32, 34), (22, 26, 39, 38), (32, 33, 37, 36), (35, 39, 37, 33), (34, 32, 36, 38), (4, 10, 30, 24), (10, 15, 35, 30), (15, 19, 39, 35), (19, 18, 38, 39)])
me_plane_012.use_remesh_preserve_volume = False
me_plane_012.use_remesh_preserve_attributes = False
me_plane_012.use_mirror_vertex_groups = False
me_plane_012.update()
me_plane_014 = bpy.data.meshes.new('Plane.014')
me_plane_014.from_pydata([(0.183, 1.18, 0.0), (1.062, 1.18, 0.0), (1.112, 0.6566, 0.0), (0.1175, 0.6566, 0.0), (1.062, 1.18, -0.05161), (0.183, 1.18, -0.05161), (1.112, 0.6566, -0.05161), (0.1175, 0.6566, -0.05161)], [], [(0, 3, 2, 1), (5, 4, 6, 7), (0, 5, 7, 3), (2, 6, 4, 1), (3, 7, 6, 2), (1, 4, 5, 0)])
me_plane_014.use_remesh_preserve_volume = False
me_plane_014.use_remesh_preserve_attributes = False
me_plane_014.use_mirror_vertex_groups = False
me_plane_014.update()
me_plane_013 = bpy.data.meshes.new('Plane.013')
me_plane_013.from_pydata([(2.68, 1.168, 0.0), (3.552, 1.168, 0.0), (3.619, 0.6438, 0.0), (2.627, 0.6438, 0.0), (2.68, 1.168, -0.05161), (3.552, 1.168, -0.05161), (3.619, 0.6438, -0.05161), (2.627, 0.6438, -0.05161)], [], [(0, 3, 2, 1), (4, 5, 6, 7), (0, 4, 7, 3), (2, 6, 5, 1), (3, 7, 6, 2), (1, 5, 4, 0)])
me_plane_013.use_remesh_preserve_volume = False
me_plane_013.use_remesh_preserve_attributes = False
me_plane_013.use_mirror_vertex_groups = False
me_plane_013.update()
me_plane_007 = bpy.data.meshes.new('Plane.007')
me_plane_007.from_pydata([(-1.576, -0.6845, 0.0), (-3.609, 0.499, 0.0), (-1.546, -0.8412, 0.0), (-1.34, -0.8412, 0.0), (-1.286, -1.091, 0.0), (5.288, -1.127, 0.0), (5.584, -0.7428, 0.0), (5.584, 0.6579, 0.0), (5.265, 1.058, 0.0), (3.723, 1.058, 0.0), (3.723, 1.168, 0.0), (2.251, 1.168, 0.0), (2.231, 1.073, 0.0), (1.241, 1.073, 0.0), (1.229, 1.18, 0.0), (0.03709, 1.18, 0.0), (0.03709, 1.091, 0.0), (-1.28, 1.091, 0.0), (-1.423, 0.8935, 0.0), (-1.643, 0.8935, 0.0), (-1.85, 0.6324, 0.0), (0.1829, 1.18, 0.0), (1.063, 1.18, 0.0), (2.678, 1.168, 0.0), (3.553, 1.168, 0.0), (-1.576, -0.06026, 0.0), (-1.778, -0.668, 0.0), (-1.778, -0.06026, 0.0), (-3.609, -0.06026, 0.0), (-3.537, -0.668, 0.2218), (-3.609, -0.668, 0.1585), (-3.555, -0.668, 0.2217), (-3.573, -0.668, 0.2167), (-3.588, -0.668, 0.2071), (-3.599, -0.668, 0.1935), (-3.606, -0.668, 0.1769), (-3.609, -0.06026, 0.1585), (-3.537, -0.06026, 0.2218), (-3.606, -0.06026, 0.1769), (-3.599, -0.06026, 0.1935), (-3.588, -0.06026, 0.2071), (-3.573, -0.06026, 0.2167), (-3.555, -0.06026, 0.2217), (-1.999, -0.668, 0.0151), (-3.308, -0.668, 0.1823), (-2.162, -0.668, 0.03012), (-2.349, -0.668, 0.05002), (-2.551, -0.668, 0.07381), (-2.759, -0.668, 0.1003), (-2.96, -0.668, 0.1281), (-3.147, -0.668, 0.1559), (-3.308, -0.06026, 0.1823), (-1.999, -0.06026, 0.0151), (-3.147, -0.06026, 0.1559), (-2.96, -0.06026, 0.1281), (-2.759, -0.06026, 0.1003), (-2.551, -0.06026, 0.07381), (-2.349, -0.06026, 0.05002), (-2.162, -0.06026, 0.03012), (-3.609, -0.5178, -0.09967), (-3.609, 0.499, -0.09967), (-1.546, -0.8412, -0.09967), (-1.34, -0.8412, -0.09967), (-1.286, -1.091, -0.09967), (5.288, -1.127, -0.09967), (5.584, -0.7428, -0.09967), (5.584, 0.6579, -0.09967), (5.265, 1.058, -0.09967), (3.723, 1.058, -0.09967), (3.723, 1.168, -0.09967), (2.251, 1.168, -0.09967), (2.231, 1.073, -0.09967), (1.241, 1.073, -0.09967), (1.229, 1.18, -0.09967), (0.03709, 1.18, -0.09967), (0.03709, 1.091, -0.09967), (-1.28, 1.091, -0.09967), (-1.423, 0.8935, -0.09967), (-1.643, 0.8935, -0.09967), (-1.85, 0.6324, -0.09967), (0.1829, 1.18, -0.09967), (1.063, 1.18, -0.09967), (2.678, 1.168, -0.09967), (3.553, 1.168, -0.09967), (5.584, -0.04246, 0.0), (5.584, -0.04246, -0.09967), (-3.609, -0.04246, 0.0), (-3.609, -0.04246, -0.1422), (-1.576, -0.6845, -0.09967), (2.626, 0.6431, -0.09967), (2.626, 0.6431, 6.037e-11), (1.113, 0.6559, 0.0), (1.113, 0.6559, -0.09967), (0.1171, 0.6563, 0.0), (0.1171, 0.6563, -0.09967), (3.621, 0.6421, -0.09967), (3.621, 0.6421, 1.17e-10)], [], [(44, 51, 37, 29), (36, 30, 35, 38), (38, 35, 34, 39), (39, 34, 33, 40), (40, 33, 32, 41), (41, 32, 31, 42), (42, 31, 29, 37), (28, 36, 38, 39, 40, 41, 42, 37, 51, 53, 54, 55, 56, 57, 58, 52, 27), (51, 44, 50, 53), (53, 50, 49, 54), (54, 49, 48, 55), (55, 48, 47, 56), (56, 47, 46, 57), (57, 46, 45, 58), (58, 45, 43, 52), (26, 27, 52, 43), (84, 6, 65, 85), (15, 21, 80, 74), (8, 7, 66, 67), (22, 14, 73, 81), (16, 15, 74, 75), (9, 8, 67, 68), (17, 16, 75, 76), (10, 9, 68, 69), (3, 2, 61, 62), (18, 17, 76, 77), (11, 23, 82, 70), (4, 3, 62, 63), (19, 18, 77, 78), (12, 11, 70, 71), (5, 4, 63, 64), (20, 19, 78, 79), (13, 12, 71, 72), (24, 10, 69, 83), (6, 5, 64, 65), (1, 20, 79, 60), (14, 13, 72, 73), (7, 84, 85, 66), (60, 87, 86, 1), (27, 26, 0), (86, 87, 59, 30, 36, 28), (88, 61, 2, 0), (48, 30, 59, 88, 0, 26, 43, 45, 46, 47), (35, 30, 48, 49, 50, 44, 29, 31, 32, 33, 34), (25, 27, 0), (22, 81, 92, 91), (91, 92, 94, 93), (21, 93, 94, 80), (82, 23, 90, 89), (89, 90, 96, 95), (83, 95, 96, 24), (18, 19, 20, 1, 86, 28, 25), (0, 2, 3, 4, 17, 18, 25), (5, 6, 84, 7, 8), (4, 5, 8, 9, 10, 24, 96, 90, 23, 11, 12, 13, 14, 22, 91, 93, 21, 15, 16, 17), (60, 79, 88, 59, 87), (61, 88, 79, 78, 77, 76, 63, 62), (63, 76, 75, 74, 80, 94, 92, 81, 73, 72, 71, 70, 82, 89, 95, 83, 69, 68, 67, 64), (64, 67, 66, 85, 65)])
me_plane_007.polygons.foreach_set('use_smooth', [1, 1, 1, 1, 1, 1, 1, 0, 1, 1, 1, 1, 1, 1, 1, 1, 0, 0, 0, 0, 0, 0, 0, 0, 0, 0, 0, 0, 0, 0, 0, 0, 0, 0, 0, 0, 0, 0, 0, 1, 0, 0, 0, 0, 1, 0, 0, 0, 0, 0, 0, 0, 0, 0, 0, 0, 0, 0, 0])
me_plane_007.use_remesh_preserve_volume = False
me_plane_007.use_remesh_preserve_attributes = False
me_plane_007.use_mirror_vertex_groups = False
me_plane_007.update()

# ---- objects
ob_cube_001 = bpy.data.objects.new('Cube.001', me_cube_006)
ob_cube = bpy.data.objects.new('Cube', me_cube_004)
ob_plane = bpy.data.objects.new('Plane', me_plane_008)
ob_backisland = bpy.data.objects.new('BackIsland', me_plane_005)
ob_frontisland = bpy.data.objects.new('FrontIsland', me_plane_004)
ob_hull = bpy.data.objects.new('Hull', me_plane)
ob_plane_002 = bpy.data.objects.new('Plane.002', me_plane_010)
ob_plane_004 = bpy.data.objects.new('Plane.004', me_plane_011)
ob_plane_005 = bpy.data.objects.new('Plane.005', me_plane_012)
ob_forward_elevator = bpy.data.objects.new('forward_elevator', me_plane_014)
ob_aft_elevator = bpy.data.objects.new('aft_elevator', me_plane_013)
ob_deck = bpy.data.objects.new('deck', me_plane_007)

# ---- transforms, parenting, visibility, modifiers, constraints
ob_cube_001.location = (-1.548, -2.073, 0.3632)
ob_cube_001.scale = (0.1447, 0.1447, 0.1447)
ob_cube_001.lineart.crease_threshold = 0.0
ob_cube.location = (2.203, -0.7304, 0.2869)
ob_cube.scale = (0.1649, 0.02626, 0.1649)
ob_cube.lineart.crease_threshold = 0.0
ob_plane.location = (1.317, -1.451, 0.1612)
ob_plane.scale = (3.162, 0.6539, 1.0)
ob_plane.lineart.crease_threshold = 0.0
ob_backisland.location = (1.075, -0.3178, 0.5975)
ob_backisland.scale = (0.427, 0.427, 0.427)
ob_backisland.lineart.crease_threshold = 0.0
ob_frontisland.location = (-1.624, -0.7308, 1.005)
ob_frontisland.rotation_euler = (1.571, -0.0, 0.0)
ob_frontisland.scale = (0.4076, 0.4076, 0.4076)
ob_frontisland.lineart.crease_threshold = 0.0
ob_hull.location = (-4.504, -1.451, 0.4531)
ob_hull.scale = (1.016, 1.016, 1.016)
ob_hull.lineart.crease_threshold = 0.0
ob_plane_002.location = (-0.6682, -0.2209, 0.5414)
ob_plane_002.scale = (0.1148, 0.1148, 0.1148)
ob_plane_002.lineart.crease_threshold = 0.0
ob_plane_004.location = (2.968, -0.2209, 0.5561)
ob_plane_004.scale = (0.1148, 0.1148, 0.1148)
ob_plane_004.lineart.crease_threshold = 0.0
ob_plane_005.location = (0.4337, -0.2209, 0.5635)
ob_plane_005.scale = (0.1148, 0.1148, 0.1148)
ob_plane_005.lineart.crease_threshold = 0.0
ob_forward_elevator.location = (-0.8381, -1.408, 0.5975)
ob_forward_elevator.scale = (1.016, 1.016, 1.016)
ob_forward_elevator.lineart.crease_threshold = 0.0
ob_aft_elevator.location = (-0.8381, -1.408, 0.5975)
ob_aft_elevator.scale = (1.016, 1.016, 1.016)
ob_aft_elevator.lineart.crease_threshold = 0.0
ob_deck.location = (-0.8381, -1.408, 0.5975)
ob_deck.scale = (1.016, 1.016, 1.016)
ob_deck.lineart.crease_threshold = 0.0
_m = ob_deck.modifiers.new('Auto Smooth', 'NODES')
_m.node_group = ng_auto_smooth
_gi = [s.identifier for s in ng_auto_smooth.interface.items_tree if s.item_type == 'SOCKET' and s.in_out == 'INPUT']
_m[_gi[1]] = 0.5236  # Angle

# ---- collection membership
col_collection_1.objects.link(ob_cube_001)
col_collection_1.objects.link(ob_cube)
col_collection_1.objects.link(ob_plane)
col_collection_1.objects.link(ob_backisland)
col_collection_1.objects.link(ob_frontisland)
col_collection_1.objects.link(ob_hull)
col_collection_1.objects.link(ob_plane_002)
col_collection_1.objects.link(ob_plane_004)
col_collection_1.objects.link(ob_plane_005)
col_collection_2.objects.link(ob_forward_elevator)
col_collection_2.objects.link(ob_aft_elevator)
col_collection_2.objects.link(ob_deck)

# ---- scene / render settings (as saved in the file)
scene.frame_start = 1; scene.frame_end = 250; scene.frame_set(1)
scene.render.engine = 'BLENDER_EEVEE_NEXT'
scene.render.resolution_percentage = 50
scene.render.dither_intensity = 0.0
scene.cycles.use_denoising = False
scene.cycles.samples = 128
scene.cycles.sampling_pattern = 'TABULATED_SOBOL'
scene.cycles.use_adaptive_sampling = False
scene.cycles.use_light_tree = False
scene.cycles.blur_glossy = 0.0
scene.cycles.sample_clamp_indirect = 0.0
scene.view_settings.view_transform = 'Standard'
bpy.context.view_layer.update()

# ---- added for rendering (the .blend has no active camera and no usable light): camera, sun
cam_auto = bpy.data.cameras.new('AutoCamera')
cam_auto.lens = 50.0
cam_auto.sensor_width = 36.0
cam_auto.clip_end = 1000.0
ob_auto_camera = bpy.data.objects.new('AutoCamera', cam_auto)
scene.collection.objects.link(ob_auto_camera)
ob_auto_camera.location = (9.27967, -12.3395, 7.88742)
ob_auto_camera.rotation_euler = (1.09748, -7.21219e-08, 0.694738)
scene.camera = ob_auto_camera
light_auto_sun = bpy.data.lights.new('AutoSun', 'SUN')
light_auto_sun.energy = 3.0
light_auto_sun.angle = 0.0523599
ob_auto_sun = bpy.data.objects.new('AutoSun', light_auto_sun)
scene.collection.objects.link(ob_auto_sun)
ob_auto_sun.rotation_euler = (0.872665, 0.174533, 0.523599)
bpy.context.view_layer.update()
